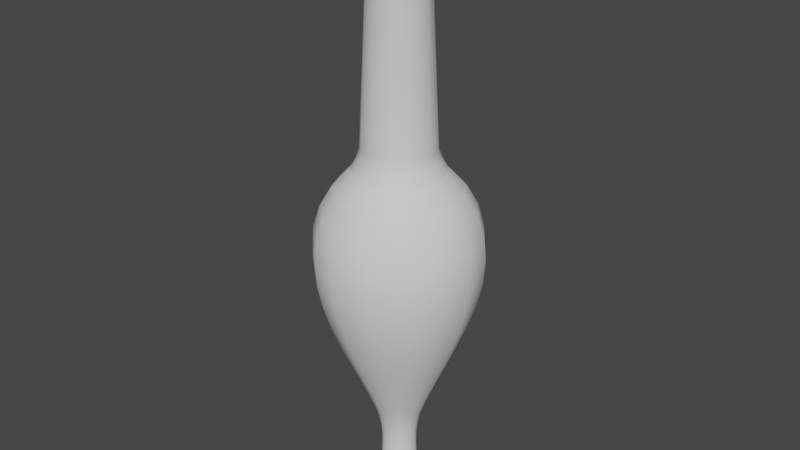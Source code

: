 # Source: m_urgentarium_1.blend  (saved by Blender 3.0.42; exported with 4.5.12 LTS)
import bpy
from mathutils import Matrix  # noqa: F401  (used for matrix-valued properties, if any)

bpy.ops.wm.read_factory_settings(use_empty=True)
scene = bpy.context.scene
scene.name = 'Scene'

# ---- world
world_world = bpy.data.worlds.new('World'); scene.world = world_world
world_world.use_nodes = True; world_world.node_tree.nodes.clear()
_N = world_world.node_tree.nodes; _L = world_world.node_tree.links
n0 = _N.new('ShaderNodeOutputWorld'); n0.name = 'World Output'; n0.location = (300, 300)
n1 = _N.new('ShaderNodeBackground'); n1.name = 'Background'; n1.location = (10, 300)
n1.inputs[0].default_value = (0.05088, 0.05088, 0.05088, 1.0)
_L.new(n1.outputs[0], n0.inputs[0])
n0.is_active_output = True
world_world.color = (0.05088, 0.05088, 0.05088)
world_world.use_sun_shadow = False
world_world.sun_shadow_jitter_overblur = 0.0

# ---- meshes
me_mesh = bpy.data.meshes.new('Mesh')
me_mesh.from_pydata([(-0.785, 0.4236, -2.057e-07), (-0.603, 0.5928, -2.057e-07), (-0.4069, 0.7051, -2.057e-07), (-0.1997, 0.7674, -2.057e-07), (0.01565, 0.7869, -2.057e-07), (0.2362, 0.7705, -2.057e-07), (0.4591, 0.7251, -2.057e-07), (0.6812, 0.658, -2.057e-07), (0.8997, 0.5759, -2.057e-07), (1.112, 0.486, -2.057e-07), (1.314, 0.3953, -2.057e-07), (1.504, 0.3107, -2.057e-07), (1.678, 0.2393, -2.057e-07), (1.746, 0.2161, -2.057e-07), (1.811, 0.1984, -2.057e-07), (1.874, 0.1855, -2.057e-07), (1.934, 0.1767, -2.057e-07), (1.992, 0.1713, -2.057e-07), (2.048, 0.1687, -2.057e-07), (2.102, 0.1683, -2.057e-07), (2.154, 0.1693, -2.057e-07), (2.205, 0.1711, -2.057e-07), (2.254, 0.1729, -2.057e-07), (2.302, 0.1743, -2.057e-07), (2.348, 0.1744, -2.057e-07), (2.362, 0.1903, -2.057e-07), (2.375, 0.2047, -2.057e-07), (2.387, 0.2177, -2.057e-07), (2.397, 0.2293, -2.057e-07), (2.407, 0.2397, -2.057e-07), (2.416, 0.249, -2.057e-07), (2.426, 0.2574, -2.057e-07), (2.435, 0.265, -2.057e-07), (2.444, 0.2719, -2.057e-07), (2.455, 0.2783, -2.057e-07), (2.465, 0.2842, -2.057e-07), (2.477, 0.2899, -2.057e-07), (2.488, 0.2942, -2.057e-07), (2.498, 0.289, -2.057e-07), (2.508, 0.2754, -2.057e-07), (2.518, 0.2549, -2.057e-07), (2.527, 0.2287, -2.057e-07), (2.536, 0.1982, -2.057e-07), (2.543, 0.1648, -2.057e-07), (2.55, 0.1298, -2.057e-07), (2.556, 0.09443, -2.057e-07), (2.561, 0.06013, -2.057e-07), (2.564, 0.02821, -2.057e-07), (2.566, -1.452e-07, -2.057e-07), (-3.054, 0.3146, -2.057e-07), (-3.054, 0.3384, -2.057e-07), (-3.047, 0.3582, -2.057e-07), (-3.034, 0.3741, -2.057e-07), (-3.016, 0.3859, -2.057e-07), (-2.995, 0.3937, -2.057e-07), (-2.972, 0.3974, -2.057e-07), (-2.95, 0.3972, -2.057e-07), (-2.929, 0.3928, -2.057e-07), (-2.91, 0.3845, -2.057e-07), (-2.896, 0.372, -2.057e-07), (-2.888, 0.3555, -2.057e-07), (-2.887, 0.3349, -2.057e-07), (-2.872, 0.3196, -2.057e-07), (-2.858, 0.3077, -2.057e-07), (-2.843, 0.2988, -2.057e-07), (-2.828, 0.2923, -2.057e-07), (-2.814, 0.2877, -2.057e-07), (-2.799, 0.2847, -2.057e-07), (-2.784, 0.2826, -2.057e-07), (-2.769, 0.281, -2.057e-07), (-2.754, 0.2794, -2.057e-07), (-2.739, 0.2773, -2.057e-07), (-2.724, 0.2743, -2.057e-07), (-2.709, 0.2697, -2.057e-07), (-1.005, 0.3463, -2.057e-07), (-0.9823, 0.3465, -2.057e-07), (-0.9584, 0.3499, -2.057e-07), (-0.9337, 0.356, -2.057e-07), (-0.9089, 0.3642, -2.057e-07), (-0.8845, 0.3737, -2.057e-07), (-0.8612, 0.384, -2.057e-07), (-0.8397, 0.3944, -2.057e-07), (-0.8206, 0.4044, -2.057e-07), (-0.8046, 0.4132, -2.057e-07), (-0.7924, 0.4203, -2.057e-07), (-0.7846, 0.4251, -2.057e-07), (-0.7818, 0.4268, -2.057e-07), (-0.785, 0.387, 0.1723), (-0.603, 0.5416, 0.2411), (-0.4069, 0.6441, 0.2868), (-0.1997, 0.7011, 0.3121), (0.01565, 0.7189, 0.3201), (0.2362, 0.7039, 0.3134), (0.4591, 0.6625, 0.2949), (0.6812, 0.6011, 0.2676), (0.8997, 0.5261, 0.2342), (1.112, 0.444, 0.1977), (1.314, 0.3611, 0.1608), (1.504, 0.2838, 0.1264), (1.678, 0.2186, 0.09732), (1.746, 0.1974, 0.0879), (1.811, 0.1812, 0.0807), (1.874, 0.1694, 0.07544), (1.934, 0.1614, 0.07186), (1.992, 0.1565, 0.06968), (2.048, 0.1542, 0.06864), (2.102, 0.1537, 0.06845), (2.154, 0.1547, 0.06886), (2.205, 0.1563, 0.06958), (2.254, 0.158, 0.07034), (2.302, 0.1592, 0.07088), (2.348, 0.1593, 0.07092), (2.362, 0.1739, 0.07742), (2.375, 0.187, 0.08327), (2.387, 0.1988, 0.08853), (2.397, 0.2094, 0.09325), (2.407, 0.219, 0.09748), (2.416, 0.2275, 0.1013), (2.426, 0.2352, 0.1047), (2.435, 0.2421, 0.1078), (2.444, 0.2484, 0.1106), (2.455, 0.2542, 0.1132), (2.465, 0.2597, 0.1156), (2.477, 0.2648, 0.1179), (2.488, 0.2688, 0.1197), (2.498, 0.264, 0.1175), (2.508, 0.2516, 0.112), (2.518, 0.2328, 0.1037), (2.527, 0.2089, 0.09302), (2.536, 0.1811, 0.08063), (2.543, 0.1506, 0.06704), (2.55, 0.1185, 0.05278), (2.556, 0.08626, 0.03841), (2.561, 0.05493, 0.02446), (2.564, 0.02577, 0.01147), (2.566, -2.603e-08, -1.759e-07), (-3.054, 0.2874, 0.1279), (-3.054, 0.3091, 0.1376), (-3.047, 0.3273, 0.1457), (-3.034, 0.3417, 0.1521), (-3.016, 0.3525, 0.1569), (-2.995, 0.3596, 0.1601), (-2.972, 0.3631, 0.1617), (-2.95, 0.3628, 0.1615), (-2.929, 0.3589, 0.1598), (-2.91, 0.3512, 0.1564), (-2.896, 0.3398, 0.1513), (-2.888, 0.3247, 0.1446), (-2.887, 0.3059, 0.1362), (-2.872, 0.2919, 0.13), (-2.858, 0.2811, 0.1252), (-2.843, 0.2729, 0.1215), (-2.828, 0.267, 0.1189), (-2.814, 0.2629, 0.117), (-2.799, 0.2601, 0.1158), (-2.784, 0.2582, 0.1149), (-2.769, 0.2567, 0.1143), (-2.754, 0.2552, 0.1136), (-2.739, 0.2533, 0.1128), (-2.724, 0.2505, 0.1116), (-2.709, 0.2464, 0.1097), (-1.005, 0.3164, 0.1409), (-0.9823, 0.3165, 0.1409), (-0.9584, 0.3197, 0.1423), (-0.9337, 0.3252, 0.1448), (-0.9089, 0.3327, 0.1481), (-0.8845, 0.3414, 0.152), (-0.8612, 0.3508, 0.1562), (-0.8397, 0.3603, 0.1604), (-0.8206, 0.3694, 0.1645), (-0.8046, 0.3775, 0.1681), (-0.7924, 0.384, 0.171), (-0.7846, 0.3883, 0.1729), (-0.7818, 0.3899, 0.1736), (-0.785, 0.2835, 0.3148), (-0.603, 0.3967, 0.4405), (-0.4069, 0.4718, 0.524), (-0.1997, 0.5135, 0.5703), (0.01565, 0.5265, 0.5848), (0.2362, 0.5155, 0.5726), (0.4591, 0.4852, 0.5389), (0.6812, 0.4403, 0.489), (0.8997, 0.3854, 0.428), (1.112, 0.3252, 0.3612), (1.314, 0.2645, 0.2937), (1.504, 0.2079, 0.2309), (1.678, 0.1601, 0.1778), (1.746, 0.1446, 0.1606), (1.811, 0.1328, 0.1474), (1.874, 0.1241, 0.1378), (1.934, 0.1182, 0.1313), (1.992, 0.1146, 0.1273), (2.048, 0.1129, 0.1254), (2.102, 0.1126, 0.1251), (2.154, 0.1133, 0.1258), (2.205, 0.1145, 0.1271), (2.254, 0.1157, 0.1285), (2.302, 0.1166, 0.1295), (2.348, 0.1167, 0.1296), (2.362, 0.1274, 0.1414), (2.375, 0.137, 0.1521), (2.387, 0.1456, 0.1617), (2.397, 0.1534, 0.1704), (2.407, 0.1604, 0.1781), (2.416, 0.1666, 0.1851), (2.426, 0.1722, 0.1913), (2.435, 0.1773, 0.1969), (2.444, 0.182, 0.2021), (2.455, 0.1862, 0.2068), (2.465, 0.1902, 0.2112), (2.477, 0.194, 0.2154), (2.488, 0.1969, 0.2187), (2.498, 0.1934, 0.2147), (2.508, 0.1843, 0.2047), (2.518, 0.1705, 0.1894), (2.527, 0.153, 0.17), (2.536, 0.1326, 0.1473), (2.543, 0.1103, 0.1225), (2.55, 0.08683, 0.09643), (2.556, 0.06318, 0.07017), (2.561, 0.04023, 0.04468), (2.564, 0.01888, 0.02096), (2.566, 9.318e-08, -1.014e-07), (-3.054, 0.2105, 0.2338), (-3.054, 0.2264, 0.2515), (-3.047, 0.2397, 0.2662), (-3.034, 0.2503, 0.278), (-3.016, 0.2582, 0.2868), (-2.995, 0.2634, 0.2926), (-2.972, 0.2659, 0.2953), (-2.95, 0.2658, 0.2951), (-2.929, 0.2629, 0.2919), (-2.91, 0.2572, 0.2857), (-2.896, 0.2489, 0.2765), (-2.888, 0.2379, 0.2642), (-2.887, 0.2241, 0.2489), (-2.872, 0.2138, 0.2375), (-2.858, 0.2059, 0.2287), (-2.843, 0.1999, 0.222), (-2.828, 0.1956, 0.2172), (-2.814, 0.1925, 0.2138), (-2.799, 0.1905, 0.2116), (-2.784, 0.1891, 0.21), (-2.769, 0.188, 0.2088), (-2.754, 0.187, 0.2076), (-2.739, 0.1856, 0.2061), (-2.724, 0.1835, 0.2038), (-2.709, 0.1805, 0.2004), (-1.005, 0.2317, 0.2574), (-0.9823, 0.2318, 0.2575), (-0.9584, 0.2341, 0.26), (-0.9337, 0.2382, 0.2646), (-0.9089, 0.2437, 0.2706), (-0.8845, 0.25, 0.2777), (-0.8612, 0.2569, 0.2854), (-0.8397, 0.2639, 0.2931), (-0.8206, 0.2706, 0.3005), (-0.8046, 0.2765, 0.3071), (-0.7924, 0.2813, 0.3124), (-0.7846, 0.2844, 0.3159), (-0.7818, 0.2856, 0.3172), (-0.785, 0.1309, 0.4029), (-0.603, 0.1832, 0.5638), (-0.4069, 0.2179, 0.6706), (-0.1997, 0.2372, 0.7299), (0.01565, 0.2432, 0.7484), (0.2362, 0.2381, 0.7328), (0.4591, 0.2241, 0.6897), (0.6812, 0.2033, 0.6258), (0.8997, 0.178, 0.5477), (1.112, 0.1502, 0.4622), (1.314, 0.1221, 0.3759), (1.504, 0.09601, 0.2955), (1.678, 0.07394, 0.2276), (1.746, 0.06678, 0.2055), (1.811, 0.06131, 0.1887), (1.874, 0.05732, 0.1764), (1.934, 0.05459, 0.168), (1.992, 0.05294, 0.1629), (2.048, 0.05215, 0.1605), (2.102, 0.05201, 0.1601), (2.154, 0.05231, 0.161), (2.205, 0.05286, 0.1627), (2.254, 0.05344, 0.1645), (2.302, 0.05385, 0.1657), (2.348, 0.05388, 0.1658), (2.362, 0.05882, 0.181), (2.375, 0.06326, 0.1947), (2.387, 0.06726, 0.207), (2.397, 0.07084, 0.218), (2.407, 0.07406, 0.2279), (2.416, 0.07695, 0.2368), (2.426, 0.07955, 0.2448), (2.435, 0.08189, 0.252), (2.444, 0.08403, 0.2586), (2.455, 0.086, 0.2647), (2.465, 0.08783, 0.2703), (2.477, 0.08957, 0.2757), (2.488, 0.09092, 0.2798), (2.498, 0.08929, 0.2748), (2.508, 0.0851, 0.2619), (2.518, 0.07876, 0.2424), (2.527, 0.07067, 0.2175), (2.536, 0.06126, 0.1885), (2.543, 0.05093, 0.1567), (2.55, 0.0401, 0.1234), (2.556, 0.02918, 0.08981), (2.561, 0.01858, 0.05719), (2.564, 0.008717, 0.02683), (2.566, 1.528e-07, 2.908e-09), (-3.054, 0.09721, 0.2992), (-3.054, 0.1046, 0.3218), (-3.047, 0.1107, 0.3407), (-3.034, 0.1156, 0.3557), (-3.016, 0.1192, 0.367), (-2.995, 0.1216, 0.3744), (-2.972, 0.1228, 0.378), (-2.95, 0.1227, 0.3777), (-2.929, 0.1214, 0.3736), (-2.91, 0.1188, 0.3656), (-2.896, 0.115, 0.3538), (-2.888, 0.1098, 0.3381), (-2.887, 0.1035, 0.3185), (-2.872, 0.09875, 0.3039), (-2.858, 0.09508, 0.2926), (-2.843, 0.09232, 0.2841), (-2.828, 0.09032, 0.278), (-2.814, 0.08892, 0.2737), (-2.799, 0.08797, 0.2707), (-2.784, 0.08733, 0.2688), (-2.769, 0.08683, 0.2672), (-2.754, 0.08634, 0.2657), (-2.739, 0.0857, 0.2637), (-2.724, 0.08475, 0.2608), (-2.709, 0.08335, 0.2565), (-1.005, 0.107, 0.3294), (-0.9823, 0.1071, 0.3295), (-0.9584, 0.1081, 0.3328), (-0.9337, 0.11, 0.3386), (-0.9089, 0.1125, 0.3463), (-0.8845, 0.1155, 0.3554), (-0.8612, 0.1187, 0.3652), (-0.8397, 0.1219, 0.3751), (-0.8206, 0.125, 0.3846), (-0.8046, 0.1277, 0.393), (-0.7924, 0.1299, 0.3998), (-0.7846, 0.1314, 0.4043), (-0.7818, 0.1319, 0.4059), (-0.785, -0.04428, 0.4213), (-0.603, -0.06197, 0.5896), (-0.4069, -0.0737, 0.7012), (-0.1997, -0.08022, 0.7632), (0.01565, -0.08225, 0.7826), (0.2362, -0.08054, 0.7662), (0.4591, -0.0758, 0.7212), (0.6812, -0.06878, 0.6544), (0.8997, -0.0602, 0.5728), (1.112, -0.0508, 0.4833), (1.314, -0.04132, 0.3931), (1.504, -0.03248, 0.309), (1.678, -0.02501, 0.238), (1.746, -0.02259, 0.2149), (1.811, -0.02074, 0.1973), (1.874, -0.01939, 0.1845), (1.934, -0.01847, 0.1757), (1.992, -0.01791, 0.1704), (2.048, -0.01764, 0.1678), (2.102, -0.01759, 0.1674), (2.154, -0.0177, 0.1684), (2.205, -0.01788, 0.1701), (2.254, -0.01808, 0.172), (2.302, -0.01822, 0.1733), (2.348, -0.01823, 0.1734), (2.362, -0.0199, 0.1893), (2.375, -0.0214, 0.2036), (2.387, -0.02275, 0.2165), (2.397, -0.02396, 0.228), (2.407, -0.02505, 0.2384), (2.416, -0.02603, 0.2477), (2.426, -0.02691, 0.256), (2.435, -0.0277, 0.2636), (2.444, -0.02842, 0.2704), (2.455, -0.02909, 0.2768), (2.465, -0.02971, 0.2827), (2.477, -0.0303, 0.2883), (2.488, -0.03076, 0.2926), (2.498, -0.0302, 0.2874), (2.508, -0.02879, 0.2739), (2.518, -0.02664, 0.2535), (2.527, -0.0239, 0.2274), (2.536, -0.02072, 0.1971), (2.543, -0.01723, 0.1639), (2.55, -0.01356, 0.1291), (2.556, -0.00987, 0.09391), (2.561, -0.006285, 0.0598), (2.564, -0.002949, 0.02805), (2.566, 2.124e-07, 1.37e-07), (-3.054, -0.03288, 0.3128), (-3.054, -0.03537, 0.3365), (-3.047, -0.03744, 0.3563), (-3.034, -0.0391, 0.372), (-3.016, -0.04033, 0.3838), (-2.995, -0.04115, 0.3915), (-2.972, -0.04154, 0.3953), (-2.95, -0.04151, 0.395), (-2.929, -0.04106, 0.3907), (-2.91, -0.04019, 0.3823), (-2.896, -0.03889, 0.37), (-2.888, -0.03716, 0.3535), (-2.887, -0.035, 0.333), (-2.872, -0.0334, 0.3178), (-2.858, -0.03216, 0.306), (-2.843, -0.03123, 0.2971), (-2.828, -0.03055, 0.2907), (-2.814, -0.03008, 0.2862), (-2.799, -0.02976, 0.2831), (-2.784, -0.02954, 0.281), (-2.769, -0.02937, 0.2795), (-2.754, -0.02921, 0.2779), (-2.739, -0.02899, 0.2758), (-2.724, -0.02867, 0.2728), (-2.709, -0.02819, 0.2682), (-1.005, -0.0362, 0.3444), (-0.9823, -0.03622, 0.3446), (-0.9584, -0.03658, 0.348), (-0.9337, -0.03721, 0.3541), (-0.9089, -0.03806, 0.3622), (-0.8845, -0.03906, 0.3716), (-0.8612, -0.04014, 0.3819), (-0.8397, -0.04123, 0.3923), (-0.8206, -0.04227, 0.4022), (-0.8046, -0.0432, 0.411), (-0.7924, -0.04394, 0.418), (-0.7846, -0.04443, 0.4227), (-0.7818, -0.04461, 0.4244), (-0.785, -0.2118, 0.3669), (-0.603, -0.2964, 0.5134), (-0.4069, -0.3525, 0.6106), (-0.1997, -0.3837, 0.6646), (0.01565, -0.3934, 0.6815), (0.2362, -0.3852, 0.6672), (0.4591, -0.3626, 0.628), (0.6812, -0.329, 0.5698), (0.8997, -0.288, 0.4988), (1.112, -0.243, 0.4209), (1.314, -0.1976, 0.3423), (1.504, -0.1553, 0.2691), (1.678, -0.1196, 0.2072), (1.746, -0.1081, 0.1872), (1.811, -0.0992, 0.1718), (1.874, -0.09274, 0.1606), (1.934, -0.08834, 0.153), (1.992, -0.08566, 0.1484), (2.048, -0.08437, 0.1461), (2.102, -0.08415, 0.1457), (2.154, -0.08464, 0.1466), (2.205, -0.08553, 0.1481), (2.254, -0.08647, 0.1498), (2.302, -0.08713, 0.1509), (2.348, -0.08718, 0.151), (2.362, -0.09517, 0.1648), (2.375, -0.1024, 0.1773), (2.387, -0.1088, 0.1885), (2.397, -0.1146, 0.1985), (2.407, -0.1198, 0.2076), (2.416, -0.1245, 0.2157), (2.426, -0.1287, 0.2229), (2.435, -0.1325, 0.2295), (2.444, -0.136, 0.2355), (2.455, -0.1391, 0.241), (2.465, -0.1421, 0.2461), (2.477, -0.1449, 0.251), (2.488, -0.1471, 0.2548), (2.498, -0.1445, 0.2502), (2.508, -0.1377, 0.2385), (2.518, -0.1274, 0.2207), (2.527, -0.1143, 0.1981), (2.536, -0.09912, 0.1717), (2.543, -0.08241, 0.1427), (2.55, -0.06488, 0.1124), (2.556, -0.04721, 0.08178), (2.561, -0.03006, 0.05207), (2.564, -0.0141, 0.02443), (2.566, 2.124e-07, 2.86e-07), (-3.054, -0.1573, 0.2724), (-3.054, -0.1692, 0.2931), (-3.047, -0.1791, 0.3102), (-3.034, -0.187, 0.3239), (-3.016, -0.1929, 0.3342), (-2.995, -0.1968, 0.3409), (-2.972, -0.1987, 0.3442), (-2.95, -0.1986, 0.3439), (-2.929, -0.1964, 0.3402), (-2.91, -0.1922, 0.3329), (-2.896, -0.186, 0.3222), (-2.888, -0.1777, 0.3079), (-2.887, -0.1674, 0.29), (-2.872, -0.1598, 0.2768), (-2.858, -0.1539, 0.2665), (-2.843, -0.1494, 0.2587), (-2.828, -0.1461, 0.2531), (-2.814, -0.1439, 0.2492), (-2.799, -0.1423, 0.2465), (-2.784, -0.1413, 0.2447), (-2.769, -0.1405, 0.2434), (-2.754, -0.1397, 0.242), (-2.739, -0.1387, 0.2402), (-2.724, -0.1371, 0.2375), (-2.709, -0.1349, 0.2336), (-1.005, -0.1732, 0.2999), (-0.9823, -0.1732, 0.3001), (-0.9584, -0.175, 0.303), (-0.9337, -0.178, 0.3083), (-0.9089, -0.1821, 0.3154), (-0.8845, -0.1868, 0.3236), (-0.8612, -0.192, 0.3325), (-0.8397, -0.1972, 0.3416), (-0.8206, -0.2022, 0.3502), (-0.8046, -0.2066, 0.3579), (-0.7924, -0.2102, 0.364), (-0.7846, -0.2125, 0.3681), (-0.7818, -0.2134, 0.3696), (-0.785, -0.3427, 0.249), (-0.603, -0.4796, 0.3484), (-0.4069, -0.5704, 0.4144), (-0.1997, -0.6209, 0.4511), (0.01565, -0.6366, 0.4625), (0.2362, -0.6233, 0.4529), (0.4591, -0.5867, 0.4262), (0.6812, -0.5323, 0.3867), (0.8997, -0.4659, 0.3385), (1.112, -0.3932, 0.2857), (1.314, -0.3198, 0.2323), (1.504, -0.2513, 0.1826), (1.678, -0.1936, 0.1406), (1.746, -0.1748, 0.127), (1.811, -0.1605, 0.1166), (1.874, -0.1501, 0.109), (1.934, -0.1429, 0.1038), (1.992, -0.1386, 0.1007), (2.048, -0.1365, 0.09919), (2.102, -0.1362, 0.09892), (2.154, -0.137, 0.0995), (2.205, -0.1384, 0.1005), (2.254, -0.1399, 0.1017), (2.302, -0.141, 0.1024), (2.348, -0.1411, 0.1025), (2.362, -0.154, 0.1119), (2.375, -0.1656, 0.1203), (2.387, -0.1761, 0.1279), (2.397, -0.1855, 0.1348), (2.407, -0.1939, 0.1409), (2.416, -0.2015, 0.1464), (2.426, -0.2083, 0.1513), (2.435, -0.2144, 0.1558), (2.444, -0.22, 0.1598), (2.455, -0.2251, 0.1636), (2.465, -0.2299, 0.1671), (2.477, -0.2345, 0.1704), (2.488, -0.238, 0.1729), (2.498, -0.2338, 0.1698), (2.508, -0.2228, 0.1619), (2.518, -0.2062, 0.1498), (2.527, -0.185, 0.1344), (2.536, -0.1604, 0.1165), (2.543, -0.1333, 0.09688), (2.55, -0.105, 0.07627), (2.556, -0.07639, 0.0555), (2.561, -0.04865, 0.03534), (2.564, -0.02282, 0.01658), (2.566, 1.528e-07, 4.201e-07), (-3.054, -0.2545, 0.1849), (-3.054, -0.2738, 0.1989), (-3.047, -0.2898, 0.2106), (-3.034, -0.3026, 0.2199), (-3.016, -0.3122, 0.2268), (-2.995, -0.3185, 0.2314), (-2.972, -0.3215, 0.2336), (-2.95, -0.3213, 0.2334), (-2.929, -0.3178, 0.2309), (-2.91, -0.311, 0.226), (-2.896, -0.301, 0.2187), (-2.888, -0.2876, 0.2089), (-2.887, -0.2709, 0.1968), (-2.872, -0.2585, 0.1878), (-2.858, -0.2489, 0.1809), (-2.843, -0.2417, 0.1756), (-2.828, -0.2365, 0.1718), (-2.814, -0.2328, 0.1691), (-2.799, -0.2303, 0.1673), (-2.784, -0.2286, 0.1661), (-2.769, -0.2273, 0.1652), (-2.754, -0.226, 0.1642), (-2.739, -0.2244, 0.163), (-2.724, -0.2219, 0.1612), (-2.709, -0.2182, 0.1585), (-1.005, -0.2802, 0.2036), (-0.9823, -0.2803, 0.2037), (-0.9584, -0.2831, 0.2057), (-0.9337, -0.288, 0.2093), (-0.9089, -0.2946, 0.214), (-0.8845, -0.3023, 0.2196), (-0.8612, -0.3107, 0.2257), (-0.8397, -0.3191, 0.2318), (-0.8206, -0.3272, 0.2377), (-0.8046, -0.3343, 0.2429), (-0.7924, -0.3401, 0.2471), (-0.7846, -0.3439, 0.2498), (-0.7818, -0.3453, 0.2509), (-0.785, -0.4144, 0.08808), (-0.603, -0.5799, 0.1233), (-0.4069, -0.6897, 0.1466), (-0.1997, -0.7507, 0.1596), (0.01565, -0.7697, 0.1636), (0.2362, -0.7536, 0.1602), (0.4591, -0.7093, 0.1508), (0.6812, -0.6436, 0.1368), (0.8997, -0.5633, 0.1197), (1.112, -0.4754, 0.101), (1.314, -0.3866, 0.08218), (1.504, -0.3039, 0.06459), (1.678, -0.234, 0.04975), (1.746, -0.2114, 0.04493), (1.811, -0.1941, 0.04125), (1.874, -0.1814, 0.03856), (1.934, -0.1728, 0.03673), (1.992, -0.1676, 0.03562), (2.048, -0.1651, 0.03509), (2.102, -0.1646, 0.03499), (2.154, -0.1656, 0.0352), (2.205, -0.1673, 0.03557), (2.254, -0.1692, 0.03596), (2.302, -0.1705, 0.03623), (2.348, -0.1706, 0.03625), (2.362, -0.1862, 0.03957), (2.375, -0.2002, 0.04256), (2.387, -0.2129, 0.04525), (2.397, -0.2242, 0.04767), (2.407, -0.2344, 0.04983), (2.416, -0.2436, 0.05177), (2.426, -0.2518, 0.05352), (2.435, -0.2592, 0.0551), (2.444, -0.266, 0.05654), (2.455, -0.2722, 0.05786), (2.465, -0.278, 0.05909), (2.477, -0.2835, 0.06027), (2.488, -0.2878, 0.06117), (2.498, -0.2826, 0.06008), (2.508, -0.2694, 0.05726), (2.518, -0.2493, 0.05299), (2.527, -0.2237, 0.04755), (2.536, -0.1939, 0.04122), (2.543, -0.1612, 0.03427), (2.55, -0.1269, 0.02698), (2.556, -0.09236, 0.01963), (2.561, -0.05882, 0.0125), (2.564, -0.02759, 0.005865), (2.566, 3.358e-08, 5.095e-07), (-3.054, -0.3077, 0.0654), (-3.054, -0.331, 0.07036), (-3.047, -0.3504, 0.07448), (-3.034, -0.3659, 0.07777), (-3.016, -0.3774, 0.08023), (-2.995, -0.3851, 0.08185), (-2.972, -0.3887, 0.08263), (-2.95, -0.3885, 0.08257), (-2.929, -0.3843, 0.08167), (-2.91, -0.3761, 0.07993), (-2.896, -0.3639, 0.07734), (-2.888, -0.3477, 0.07391), (-2.887, -0.3275, 0.06962), (-2.872, -0.3126, 0.06644), (-2.858, -0.301, 0.06397), (-2.843, -0.2922, 0.06212), (-2.828, -0.2859, 0.06077), (-2.814, -0.2815, 0.05983), (-2.799, -0.2785, 0.05919), (-2.784, -0.2764, 0.05876), (-2.769, -0.2749, 0.05842), (-2.754, -0.2733, 0.05809), (-2.739, -0.2713, 0.05766), (-2.724, -0.2683, 0.05702), (-2.709, -0.2638, 0.05608), (-1.005, -0.3388, 0.07201), (-0.9823, -0.3389, 0.07204), (-0.9584, -0.3423, 0.07275), (-0.9337, -0.3482, 0.07402), (-0.9089, -0.3562, 0.07571), (-0.8845, -0.3655, 0.07769), (-0.8612, -0.3756, 0.07984), (-0.8397, -0.3858, 0.08201), (-0.8206, -0.3956, 0.08408), (-0.8046, -0.4042, 0.08592), (-0.7924, -0.4112, 0.08739), (-0.7846, -0.4158, 0.08838), (-0.7818, -0.4175, 0.08873), (-0.785, -0.4144, -0.08808), (-0.603, -0.5799, -0.1233), (-0.4069, -0.6897, -0.1466), (-0.1997, -0.7507, -0.1596), (0.01565, -0.7697, -0.1636), (0.2362, -0.7536, -0.1602), (0.4591, -0.7093, -0.1508), (0.6812, -0.6436, -0.1368), (0.8997, -0.5633, -0.1197), (1.112, -0.4754, -0.101), (1.314, -0.3866, -0.08218), (1.504, -0.3039, -0.06459), (1.678, -0.234, -0.04975), (1.746, -0.2114, -0.04493), (1.811, -0.1941, -0.04125), (1.874, -0.1814, -0.03856), (1.934, -0.1728, -0.03673), (1.992, -0.1676, -0.03562), (2.048, -0.1651, -0.03508), (2.102, -0.1646, -0.03499), (2.154, -0.1656, -0.0352), (2.205, -0.1673, -0.03556), (2.254, -0.1692, -0.03596), (2.302, -0.1705, -0.03623), (2.348, -0.1706, -0.03625), (2.362, -0.1862, -0.03957), (2.375, -0.2002, -0.04256), (2.387, -0.2129, -0.04525), (2.397, -0.2242, -0.04767), (2.407, -0.2344, -0.04983), (2.416, -0.2436, -0.05177), (2.426, -0.2518, -0.05352), (2.435, -0.2592, -0.0551), (2.444, -0.266, -0.05654), (2.455, -0.2722, -0.05786), (2.465, -0.278, -0.05909), (2.477, -0.2835, -0.06027), (2.488, -0.2878, -0.06117), (2.498, -0.2826, -0.06008), (2.508, -0.2694, -0.05726), (2.518, -0.2493, -0.05299), (2.527, -0.2237, -0.04755), (2.536, -0.1939, -0.04121), (2.543, -0.1612, -0.03427), (2.55, -0.1269, -0.02698), (2.556, -0.09236, -0.01963), (2.561, -0.05882, -0.0125), (2.564, -0.02759, -0.005865), (2.566, -1.452e-07, 5.543e-07), (-3.054, -0.3077, -0.0654), (-3.054, -0.331, -0.07036), (-3.047, -0.3504, -0.07448), (-3.034, -0.3659, -0.07777), (-3.016, -0.3774, -0.08023), (-2.995, -0.3851, -0.08185), (-2.972, -0.3887, -0.08263), (-2.95, -0.3885, -0.08257), (-2.929, -0.3843, -0.08168), (-2.91, -0.3761, -0.07993), (-2.896, -0.3639, -0.07734), (-2.888, -0.3477, -0.07391), (-2.887, -0.3275, -0.06962), (-2.872, -0.3126, -0.06644), (-2.858, -0.301, -0.06397), (-2.843, -0.2922, -0.06212), (-2.828, -0.2859, -0.06077), (-2.814, -0.2815, -0.05983), (-2.799, -0.2785, -0.05919), (-2.784, -0.2764, -0.05876), (-2.769, -0.2749, -0.05842), (-2.754, -0.2733, -0.05809), (-2.739, -0.2713, -0.05766), (-2.724, -0.2683, -0.05702), (-2.709, -0.2638, -0.05608), (-1.005, -0.3388, -0.07201), (-0.9823, -0.3389, -0.07204), (-0.9584, -0.3423, -0.07275), (-0.9337, -0.3482, -0.07402), (-0.9089, -0.3562, -0.07571), (-0.8845, -0.3655, -0.07769), (-0.8612, -0.3756, -0.07984), (-0.8397, -0.3858, -0.08201), (-0.8206, -0.3956, -0.08408), (-0.8046, -0.4042, -0.08592), (-0.7924, -0.4112, -0.08739), (-0.7846, -0.4158, -0.08838), (-0.7818, -0.4175, -0.08873), (-0.785, -0.3427, -0.249), (-0.603, -0.4796, -0.3484), (-0.4069, -0.5704, -0.4144), (-0.1997, -0.6209, -0.4511), (0.01565, -0.6366, -0.4625), (0.2362, -0.6233, -0.4529), (0.4591, -0.5867, -0.4262), (0.6812, -0.5323, -0.3867), (0.8997, -0.4659, -0.3385), (1.112, -0.3932, -0.2857), (1.314, -0.3198, -0.2323), (1.504, -0.2513, -0.1826), (1.678, -0.1936, -0.1406), (1.746, -0.1748, -0.127), (1.811, -0.1605, -0.1166), (1.874, -0.1501, -0.109), (1.934, -0.1429, -0.1038), (1.992, -0.1386, -0.1007), (2.048, -0.1365, -0.09919), (2.102, -0.1362, -0.09892), (2.154, -0.137, -0.0995), (2.205, -0.1384, -0.1005), (2.254, -0.1399, -0.1017), (2.302, -0.141, -0.1024), (2.348, -0.1411, -0.1025), (2.362, -0.154, -0.1119), (2.375, -0.1656, -0.1203), (2.387, -0.1761, -0.1279), (2.397, -0.1855, -0.1348), (2.407, -0.1939, -0.1409), (2.416, -0.2015, -0.1464), (2.426, -0.2083, -0.1513), (2.435, -0.2144, -0.1558), (2.444, -0.22, -0.1598), (2.455, -0.2251, -0.1636), (2.465, -0.2299, -0.1671), (2.477, -0.2345, -0.1704), (2.488, -0.238, -0.1729), (2.498, -0.2338, -0.1698), (2.508, -0.2228, -0.1619), (2.518, -0.2062, -0.1498), (2.527, -0.185, -0.1344), (2.536, -0.1604, -0.1165), (2.543, -0.1333, -0.09687), (2.55, -0.105, -0.07627), (2.556, -0.07639, -0.0555), (2.561, -0.04865, -0.03534), (2.564, -0.02282, -0.01658), (2.566, -3.241e-07, 5.244e-07), (-3.054, -0.2545, -0.1849), (-3.054, -0.2738, -0.1989), (-3.047, -0.2898, -0.2106), (-3.034, -0.3026, -0.2199), (-3.016, -0.3122, -0.2268), (-2.995, -0.3185, -0.2314), (-2.972, -0.3215, -0.2336), (-2.95, -0.3213, -0.2334), (-2.929, -0.3178, -0.2309), (-2.91, -0.311, -0.226), (-2.896, -0.301, -0.2187), (-2.888, -0.2876, -0.2089), (-2.887, -0.2709, -0.1968), (-2.872, -0.2585, -0.1878), (-2.858, -0.2489, -0.1809), (-2.843, -0.2417, -0.1756), (-2.828, -0.2365, -0.1718), (-2.814, -0.2328, -0.1691), (-2.799, -0.2303, -0.1673), (-2.784, -0.2286, -0.1661), (-2.769, -0.2273, -0.1652), (-2.754, -0.226, -0.1642), (-2.739, -0.2244, -0.163), (-2.724, -0.2219, -0.1612), (-2.709, -0.2182, -0.1585), (-1.005, -0.2802, -0.2036), (-0.9823, -0.2803, -0.2037), (-0.9584, -0.2831, -0.2057), (-0.9337, -0.288, -0.2093), (-0.9089, -0.2946, -0.214), (-0.8845, -0.3023, -0.2196), (-0.8612, -0.3107, -0.2257), (-0.8397, -0.3191, -0.2318), (-0.8206, -0.3272, -0.2377), (-0.8046, -0.3343, -0.2429), (-0.7924, -0.3401, -0.2471), (-0.7846, -0.3439, -0.2498), (-0.7818, -0.3453, -0.2509), (-0.785, -0.2118, -0.3669), (-0.603, -0.2964, -0.5134), (-0.4069, -0.3525, -0.6106), (-0.1997, -0.3837, -0.6646), (0.01565, -0.3934, -0.6815), (0.2362, -0.3852, -0.6672), (0.4591, -0.3626, -0.628), (0.6812, -0.329, -0.5698), (0.8997, -0.288, -0.4988), (1.112, -0.243, -0.4209), (1.314, -0.1976, -0.3423), (1.504, -0.1553, -0.2691), (1.678, -0.1196, -0.2072), (1.746, -0.1081, -0.1872), (1.811, -0.0992, -0.1718), (1.874, -0.09274, -0.1606), (1.934, -0.08834, -0.153), (1.992, -0.08566, -0.1484), (2.048, -0.08437, -0.1461), (2.102, -0.08415, -0.1457), (2.154, -0.08464, -0.1466), (2.205, -0.08553, -0.1481), (2.254, -0.08647, -0.1498), (2.302, -0.08713, -0.1509), (2.348, -0.08719, -0.151), (2.362, -0.09517, -0.1648), (2.375, -0.1024, -0.1773), (2.387, -0.1088, -0.1885), (2.397, -0.1146, -0.1985), (2.407, -0.1198, -0.2076), (2.416, -0.1245, -0.2157), (2.426, -0.1287, -0.2229), (2.435, -0.1325, -0.2295), (2.444, -0.136, -0.2355), (2.455, -0.1391, -0.241), (2.465, -0.1421, -0.2461), (2.477, -0.1449, -0.251), (2.488, -0.1471, -0.2548), (2.498, -0.1445, -0.2502), (2.508, -0.1377, -0.2385), (2.518, -0.1274, -0.2207), (2.527, -0.1143, -0.1981), (2.536, -0.09912, -0.1717), (2.543, -0.08241, -0.1427), (2.55, -0.06488, -0.1124), (2.556, -0.04721, -0.08178), (2.561, -0.03007, -0.05207), (2.564, -0.01411, -0.02443), (2.566, -4.433e-07, 4.201e-07), (-3.054, -0.1573, -0.2724), (-3.054, -0.1692, -0.2931), (-3.047, -0.1791, -0.3102), (-3.034, -0.187, -0.3239), (-3.016, -0.1929, -0.3342), (-2.995, -0.1968, -0.3409), (-2.972, -0.1987, -0.3442), (-2.95, -0.1986, -0.3439), (-2.929, -0.1964, -0.3402), (-2.91, -0.1922, -0.3329), (-2.896, -0.186, -0.3222), (-2.888, -0.1777, -0.3079), (-2.887, -0.1674, -0.29), (-2.872, -0.1598, -0.2768), (-2.858, -0.1538, -0.2665), (-2.843, -0.1494, -0.2587), (-2.828, -0.1461, -0.2531), (-2.814, -0.1439, -0.2492), (-2.799, -0.1423, -0.2465), (-2.784, -0.1413, -0.2447), (-2.769, -0.1405, -0.2434), (-2.754, -0.1397, -0.242), (-2.739, -0.1387, -0.2402), (-2.724, -0.1371, -0.2375), (-2.709, -0.1349, -0.2336), (-1.005, -0.1732, -0.2999), (-0.9823, -0.1732, -0.3001), (-0.9584, -0.175, -0.303), (-0.9337, -0.178, -0.3083), (-0.9089, -0.1821, -0.3154), (-0.8845, -0.1868, -0.3236), (-0.8612, -0.192, -0.3325), (-0.8397, -0.1972, -0.3416), (-0.8206, -0.2022, -0.3502), (-0.8046, -0.2066, -0.3579), (-0.7924, -0.2102, -0.364), (-0.7846, -0.2125, -0.3681), (-0.7818, -0.2134, -0.3696), (-0.785, -0.04428, -0.4213), (-0.603, -0.06197, -0.5896), (-0.4069, -0.0737, -0.7012), (-0.1997, -0.08022, -0.7632), (0.01565, -0.08225, -0.7826), (0.2362, -0.08054, -0.7662), (0.4591, -0.0758, -0.7212), (0.6812, -0.06878, -0.6544), (0.8997, -0.0602, -0.5728), (1.112, -0.0508, -0.4833), (1.314, -0.04132, -0.3931), (1.504, -0.03248, -0.309), (1.678, -0.02501, -0.238), (1.746, -0.02259, -0.2149), (1.811, -0.02074, -0.1973), (1.874, -0.01939, -0.1845), (1.934, -0.01847, -0.1757), (1.992, -0.01791, -0.1704), (2.048, -0.01764, -0.1678), (2.102, -0.01759, -0.1674), (2.154, -0.0177, -0.1684), (2.205, -0.01788, -0.1701), (2.254, -0.01808, -0.172), (2.302, -0.01822, -0.1733), (2.348, -0.01823, -0.1734), (2.362, -0.0199, -0.1893), (2.375, -0.0214, -0.2036), (2.387, -0.02275, -0.2165), (2.397, -0.02396, -0.228), (2.407, -0.02505, -0.2384), (2.416, -0.02603, -0.2477), (2.426, -0.02691, -0.256), (2.435, -0.0277, -0.2636), (2.444, -0.02842, -0.2704), (2.455, -0.02909, -0.2768), (2.465, -0.02971, -0.2827), (2.477, -0.0303, -0.2883), (2.488, -0.03076, -0.2926), (2.498, -0.0302, -0.2874), (2.508, -0.02879, -0.2739), (2.518, -0.02664, -0.2535), (2.527, -0.02391, -0.2274), (2.536, -0.02072, -0.1971), (2.543, -0.01723, -0.1639), (2.55, -0.01356, -0.1291), (2.556, -0.009871, -0.09391), (2.561, -0.006286, -0.0598), (2.564, -0.002949, -0.02805), (2.566, -5.029e-07, 2.711e-07), (-3.054, -0.03288, -0.3129), (-3.054, -0.03537, -0.3365), (-3.047, -0.03744, -0.3563), (-3.034, -0.0391, -0.372), (-3.016, -0.04033, -0.3838), (-2.995, -0.04115, -0.3915), (-2.972, -0.04154, -0.3953), (-2.95, -0.04151, -0.395), (-2.929, -0.04106, -0.3907), (-2.91, -0.04019, -0.3823), (-2.896, -0.03889, -0.37), (-2.888, -0.03716, -0.3535), (-2.887, -0.035, -0.333), (-2.872, -0.0334, -0.3178), (-2.858, -0.03216, -0.306), (-2.843, -0.03123, -0.2971), (-2.828, -0.03055, -0.2907), (-2.814, -0.03008, -0.2862), (-2.799, -0.02976, -0.2831), (-2.784, -0.02954, -0.281), (-2.769, -0.02937, -0.2795), (-2.754, -0.02921, -0.2779), (-2.739, -0.02899, -0.2758), (-2.724, -0.02867, -0.2728), (-2.709, -0.02819, -0.2682), (-1.005, -0.0362, -0.3444), (-0.9823, -0.03622, -0.3446), (-0.9584, -0.03658, -0.348), (-0.9337, -0.03721, -0.3541), (-0.9089, -0.03806, -0.3622), (-0.8845, -0.03906, -0.3716), (-0.8612, -0.04014, -0.3819), (-0.8397, -0.04123, -0.3923), (-0.8206, -0.04227, -0.4022), (-0.8046, -0.0432, -0.411), (-0.7924, -0.04394, -0.418), (-0.7846, -0.04443, -0.4227), (-0.7818, -0.04461, -0.4244), (-0.785, 0.1309, -0.4029), (-0.603, 0.1832, -0.5638), (-0.4069, 0.2179, -0.6706), (-0.1997, 0.2372, -0.7299), (0.01565, 0.2432, -0.7484), (0.2362, 0.2381, -0.7328), (0.4591, 0.2241, -0.6897), (0.6812, 0.2033, -0.6258), (0.8997, 0.178, -0.5477), (1.112, 0.1502, -0.4622), (1.314, 0.1221, -0.3759), (1.504, 0.09601, -0.2955), (1.678, 0.07394, -0.2276), (1.746, 0.06678, -0.2055), (1.811, 0.06131, -0.1887), (1.874, 0.05731, -0.1764), (1.934, 0.05459, -0.168), (1.992, 0.05294, -0.1629), (2.048, 0.05215, -0.1605), (2.102, 0.05201, -0.1601), (2.154, 0.05231, -0.161), (2.205, 0.05286, -0.1627), (2.254, 0.05344, -0.1645), (2.302, 0.05385, -0.1657), (2.348, 0.05388, -0.1658), (2.362, 0.05882, -0.181), (2.375, 0.06326, -0.1947), (2.387, 0.06726, -0.207), (2.397, 0.07084, -0.218), (2.407, 0.07406, -0.2279), (2.416, 0.07695, -0.2368), (2.426, 0.07955, -0.2448), (2.435, 0.08189, -0.252), (2.444, 0.08403, -0.2586), (2.455, 0.086, -0.2647), (2.465, 0.08783, -0.2703), (2.477, 0.08957, -0.2757), (2.488, 0.09092, -0.2798), (2.498, 0.08929, -0.2748), (2.508, 0.0851, -0.2619), (2.518, 0.07875, -0.2424), (2.527, 0.07067, -0.2175), (2.536, 0.06126, -0.1885), (2.543, 0.05093, -0.1567), (2.55, 0.0401, -0.1234), (2.556, 0.02918, -0.08981), (2.561, 0.01858, -0.05719), (2.564, 0.008717, -0.02683), (2.566, -5.029e-07, 1.072e-07), (-3.054, 0.09721, -0.2992), (-3.054, 0.1046, -0.3218), (-3.047, 0.1107, -0.3407), (-3.034, 0.1156, -0.3557), (-3.016, 0.1192, -0.367), (-2.995, 0.1216, -0.3744), (-2.972, 0.1228, -0.378), (-2.95, 0.1227, -0.3777), (-2.929, 0.1214, -0.3736), (-2.91, 0.1188, -0.3656), (-2.896, 0.115, -0.3538), (-2.888, 0.1098, -0.3381), (-2.887, 0.1035, -0.3185), (-2.872, 0.09875, -0.3039), (-2.858, 0.09508, -0.2926), (-2.843, 0.09232, -0.2841), (-2.828, 0.09032, -0.278), (-2.814, 0.08892, -0.2737), (-2.799, 0.08797, -0.2707), (-2.784, 0.08733, -0.2688), (-2.769, 0.08683, -0.2672), (-2.754, 0.08634, -0.2657), (-2.739, 0.0857, -0.2637), (-2.724, 0.08475, -0.2608), (-2.709, 0.08335, -0.2565), (-1.005, 0.107, -0.3294), (-0.9823, 0.1071, -0.3295), (-0.9584, 0.1081, -0.3328), (-0.9337, 0.11, -0.3386), (-0.9089, 0.1125, -0.3463), (-0.8845, 0.1155, -0.3554), (-0.8612, 0.1187, -0.3652), (-0.8397, 0.1219, -0.3751), (-0.8206, 0.125, -0.3846), (-0.8046, 0.1277, -0.393), (-0.7924, 0.1299, -0.3998), (-0.7846, 0.1314, -0.4043), (-0.7818, 0.1319, -0.4059), (-0.785, 0.2835, -0.3148), (-0.603, 0.3967, -0.4405), (-0.4069, 0.4718, -0.524), (-0.1997, 0.5135, -0.5703), (0.01565, 0.5265, -0.5848), (0.2362, 0.5155, -0.5726), (0.4591, 0.4852, -0.5389), (0.6812, 0.4403, -0.489), (0.8997, 0.3854, -0.428), (1.112, 0.3252, -0.3612), (1.314, 0.2645, -0.2937), (1.504, 0.2079, -0.2309), (1.678, 0.1601, -0.1778), (1.746, 0.1446, -0.1606), (1.811, 0.1328, -0.1474), (1.874, 0.1241, -0.1378), (1.934, 0.1182, -0.1313), (1.992, 0.1146, -0.1273), (2.048, 0.1129, -0.1254), (2.102, 0.1126, -0.1251), (2.154, 0.1133, -0.1258), (2.205, 0.1145, -0.1271), (2.254, 0.1157, -0.1285), (2.302, 0.1166, -0.1295), (2.348, 0.1167, -0.1296), (2.362, 0.1274, -0.1414), (2.375, 0.137, -0.1521), (2.387, 0.1456, -0.1617), (2.397, 0.1534, -0.1704), (2.407, 0.1604, -0.1781), (2.416, 0.1666, -0.1851), (2.426, 0.1722, -0.1913), (2.435, 0.1773, -0.1969), (2.444, 0.182, -0.2021), (2.455, 0.1862, -0.2068), (2.465, 0.1902, -0.2112), (2.477, 0.194, -0.2154), (2.488, 0.1969, -0.2187), (2.498, 0.1934, -0.2147), (2.508, 0.1843, -0.2047), (2.518, 0.1705, -0.1894), (2.527, 0.153, -0.17), (2.536, 0.1326, -0.1473), (2.543, 0.1103, -0.1225), (2.55, 0.08683, -0.09643), (2.556, 0.06318, -0.07017), (2.561, 0.04023, -0.04469), (2.564, 0.01888, -0.02096), (2.566, -4.433e-07, -4.18e-08), (-3.054, 0.2105, -0.2338), (-3.054, 0.2264, -0.2515), (-3.047, 0.2397, -0.2662), (-3.034, 0.2503, -0.278), (-3.016, 0.2582, -0.2868), (-2.995, 0.2634, -0.2926), (-2.972, 0.2659, -0.2953), (-2.95, 0.2658, -0.2951), (-2.929, 0.2629, -0.2919), (-2.91, 0.2572, -0.2857), (-2.896, 0.2489, -0.2765), (-2.888, 0.2379, -0.2642), (-2.887, 0.2241, -0.2489), (-2.872, 0.2138, -0.2375), (-2.858, 0.2059, -0.2287), (-2.843, 0.1999, -0.222), (-2.828, 0.1956, -0.2172), (-2.814, 0.1925, -0.2138), (-2.799, 0.1905, -0.2116), (-2.784, 0.1891, -0.21), (-2.769, 0.188, -0.2088), (-2.754, 0.187, -0.2076), (-2.739, 0.1856, -0.2061), (-2.724, 0.1835, -0.2038), (-2.709, 0.1805, -0.2004), (-1.005, 0.2317, -0.2574), (-0.9823, 0.2318, -0.2575), (-0.9584, 0.2341, -0.26), (-0.9337, 0.2382, -0.2646), (-0.9089, 0.2437, -0.2706), (-0.8845, 0.25, -0.2777), (-0.8612, 0.2569, -0.2854), (-0.8397, 0.2639, -0.2931), (-0.8206, 0.2706, -0.3005), (-0.8046, 0.2765, -0.3071), (-0.7924, 0.2813, -0.3124), (-0.7846, 0.2844, -0.3159), (-0.7818, 0.2856, -0.3172), (-0.785, 0.387, -0.1723), (-0.603, 0.5416, -0.2411), (-0.4069, 0.6441, -0.2868), (-0.1997, 0.7011, -0.3121), (0.01565, 0.7189, -0.3201), (0.2362, 0.7039, -0.3134), (0.4591, 0.6625, -0.2949), (0.6812, 0.6011, -0.2676), (0.8997, 0.5261, -0.2342), (1.112, 0.444, -0.1977), (1.314, 0.3611, -0.1608), (1.504, 0.2838, -0.1264), (1.678, 0.2186, -0.09732), (1.746, 0.1974, -0.0879), (1.811, 0.1812, -0.0807), (1.874, 0.1694, -0.07544), (1.934, 0.1614, -0.07186), (1.992, 0.1565, -0.06968), (2.048, 0.1542, -0.06864), (2.102, 0.1537, -0.06845), (2.154, 0.1547, -0.06886), (2.205, 0.1563, -0.06958), (2.254, 0.158, -0.07034), (2.302, 0.1592, -0.07088), (2.348, 0.1593, -0.07092), (2.362, 0.1739, -0.07742), (2.375, 0.187, -0.08327), (2.387, 0.1988, -0.08853), (2.397, 0.2094, -0.09325), (2.407, 0.2189, -0.09748), (2.416, 0.2275, -0.1013), (2.426, 0.2352, -0.1047), (2.435, 0.2421, -0.1078), (2.444, 0.2484, -0.1106), (2.455, 0.2542, -0.1132), (2.465, 0.2597, -0.1156), (2.477, 0.2648, -0.1179), (2.488, 0.2688, -0.1197), (2.498, 0.264, -0.1175), (2.508, 0.2516, -0.112), (2.518, 0.2328, -0.1037), (2.527, 0.2089, -0.09302), (2.536, 0.1811, -0.08063), (2.543, 0.1506, -0.06704), (2.55, 0.1185, -0.05278), (2.556, 0.08626, -0.03841), (2.561, 0.05493, -0.02446), (2.564, 0.02577, -0.01147), (2.566, -3.241e-07, -1.461e-07), (-3.054, 0.2874, -0.1279), (-3.054, 0.3091, -0.1376), (-3.047, 0.3273, -0.1457), (-3.034, 0.3417, -0.1521), (-3.016, 0.3525, -0.1569), (-2.995, 0.3596, -0.1601), (-2.972, 0.3631, -0.1617), (-2.95, 0.3628, -0.1615), (-2.929, 0.3589, -0.1598), (-2.91, 0.3512, -0.1564), (-2.896, 0.3398, -0.1513), (-2.888, 0.3247, -0.1446), (-2.887, 0.3059, -0.1362), (-2.872, 0.2919, -0.13), (-2.858, 0.2811, -0.1252), (-2.843, 0.2729, -0.1215), (-2.828, 0.267, -0.1189), (-2.814, 0.2629, -0.117), (-2.799, 0.2601, -0.1158), (-2.784, 0.2582, -0.1149), (-2.769, 0.2567, -0.1143), (-2.754, 0.2552, -0.1136), (-2.739, 0.2533, -0.1128), (-2.724, 0.2505, -0.1116), (-2.709, 0.2464, -0.1097), (-1.005, 0.3164, -0.1409), (-0.9823, 0.3165, -0.1409), (-0.9584, 0.3197, -0.1423), (-0.9337, 0.3252, -0.1448), (-0.9089, 0.3327, -0.1481), (-0.8845, 0.3414, -0.152), (-0.8612, 0.3508, -0.1562), (-0.8397, 0.3603, -0.1604), (-0.8206, 0.3694, -0.1645), (-0.8046, 0.3775, -0.1681), (-0.7924, 0.384, -0.171), (-0.7846, 0.3883, -0.1729), (-0.7818, 0.3899, -0.1736), (-3.053, 0.2254, 0.1003), (-3.053, 0.2467, -1.855e-07), (-3.053, 0.1651, 0.1833), (-3.053, 0.07623, 0.2346), (-3.053, -0.02579, 0.2453), (-3.053, -0.1233, 0.2136), (-3.053, -0.1996, 0.145), (-3.053, -0.2413, 0.05129), (-3.053, -0.2413, -0.05129), (-3.053, -0.1996, -0.145), (-3.053, -0.1233, -0.2136), (-3.053, -0.02579, -0.2453), (-3.053, 0.07623, -0.2346), (-3.053, 0.1651, -0.1833), (-3.053, 0.2254, -0.1003), (-1.8, 0.0007294, -2.063e-07), (-1.805, 0.2467, -1.861e-07), (-1.8, 0.0006668, 0.0002942), (-1.805, 0.2254, 0.1003), (-1.8, 0.0004899, 0.0005377), (-1.805, 0.1651, 0.1833), (-1.8, 0.0002292, 0.0006882), (-1.805, 0.07624, 0.2346), (-1.8, -7.012e-05, 0.0007197), (-1.805, -0.02578, 0.2453), (-1.8, -0.0003563, 0.0006267), (-1.805, -0.1233, 0.2136), (-1.8, -0.00058, 0.0004253), (-1.805, -0.1996, 0.145), (-1.8, -0.0007025, 0.0001503), (-1.805, -0.2413, 0.05129), (-1.8, -0.0007025, -0.0001506), (-1.805, -0.2413, -0.05129), (-1.8, -0.00058, -0.0004256), (-1.805, -0.1996, -0.145), (-1.8, -0.0003563, -0.000627), (-1.805, -0.1233, -0.2136), (-1.8, -7.012e-05, -0.00072), (-1.805, -0.02578, -0.2453), (-1.8, 0.0002292, -0.0006885), (-1.805, 0.07624, -0.2346), (-1.8, 0.0004899, -0.000538), (-1.805, 0.1651, -0.1833), (-1.8, 0.0006668, -0.0002945), (-1.805, 0.2254, -0.1003)], [], [(49, 136, 137, 50), (23, 110, 111, 24), (76, 163, 164, 77), (50, 137, 138, 51), (24, 111, 112, 25), (77, 164, 165, 78), (51, 138, 139, 52), (25, 112, 113, 26), (78, 165, 166, 79), (52, 139, 140, 53), (26, 113, 114, 27), (0, 87, 88, 1), (79, 166, 167, 80), (53, 140, 141, 54), (27, 114, 115, 28), (1, 88, 89, 2), (80, 167, 168, 81), (54, 141, 142, 55), (28, 115, 116, 29), (2, 89, 90, 3), (81, 168, 169, 82), (55, 142, 143, 56), (29, 116, 117, 30), (3, 90, 91, 4), (82, 169, 170, 83), (56, 143, 144, 57), (30, 117, 118, 31), (4, 91, 92, 5), (83, 170, 171, 84), (57, 144, 145, 58), (31, 118, 119, 32), (5, 92, 93, 6), (84, 171, 172, 85), (58, 145, 146, 59), (32, 119, 120, 33), (6, 93, 94, 7), (85, 172, 173, 86), (59, 146, 147, 60), (33, 120, 121, 34), (7, 94, 95, 8), (60, 147, 148, 61), (34, 121, 122, 35), (8, 95, 96, 9), (61, 148, 149, 62), (35, 122, 123, 36), (9, 96, 97, 10), (62, 149, 150, 63), (36, 123, 124, 37), (10, 97, 98, 11), (63, 150, 151, 64), (37, 124, 125, 38), (11, 98, 99, 12), (64, 151, 152, 65), (38, 125, 126, 39), (12, 99, 100, 13), (65, 152, 153, 66), (39, 126, 127, 40), (13, 100, 101, 14), (66, 153, 154, 67), (40, 127, 128, 41), (14, 101, 102, 15), (67, 154, 155, 68), (41, 128, 129, 42), (15, 102, 103, 16), (68, 155, 156, 69), (42, 129, 130, 43), (16, 103, 104, 17), (69, 156, 157, 70), (43, 130, 131, 44), (17, 104, 105, 18), (70, 157, 158, 71), (44, 131, 132, 45), (18, 105, 106, 19), (71, 158, 159, 72), (45, 132, 133, 46), (19, 106, 107, 20), (72, 159, 160, 73), (46, 133, 134, 47), (20, 107, 108, 21), (73, 160, 161, 74), (47, 134, 135, 48), (21, 108, 109, 22), (74, 161, 162, 75), (22, 109, 110, 23), (75, 162, 163, 76), (155, 242, 243, 156), (129, 216, 217, 130), (103, 190, 191, 104), (156, 243, 244, 157), (130, 217, 218, 131), (104, 191, 192, 105), (157, 244, 245, 158), (131, 218, 219, 132), (105, 192, 193, 106), (158, 245, 246, 159), (132, 219, 220, 133), (106, 193, 194, 107), (159, 246, 247, 160), (133, 220, 221, 134), (107, 194, 195, 108), (160, 247, 248, 161), (134, 221, 222, 135), (108, 195, 196, 109), (161, 248, 249, 162), (1313, 1337, 1339, 1314), (109, 196, 197, 110), (162, 249, 250, 163), (136, 223, 224, 137), (110, 197, 198, 111), (163, 250, 251, 164), (137, 224, 225, 138), (111, 198, 199, 112), (164, 251, 252, 165), (138, 225, 226, 139), (112, 199, 200, 113), (165, 252, 253, 166), (139, 226, 227, 140), (113, 200, 201, 114), (87, 174, 175, 88), (166, 253, 254, 167), (140, 227, 228, 141), (114, 201, 202, 115), (88, 175, 176, 89), (167, 254, 255, 168), (141, 228, 229, 142), (115, 202, 203, 116), (89, 176, 177, 90), (168, 255, 256, 169), (142, 229, 230, 143), (116, 203, 204, 117), (90, 177, 178, 91), (169, 256, 257, 170), (143, 230, 231, 144), (117, 204, 205, 118), (91, 178, 179, 92), (170, 257, 258, 171), (144, 231, 232, 145), (118, 205, 206, 119), (92, 179, 180, 93), (171, 258, 259, 172), (145, 232, 233, 146), (119, 206, 207, 120), (93, 180, 181, 94), (172, 259, 260, 173), (146, 233, 234, 147), (120, 207, 208, 121), (94, 181, 182, 95), (147, 234, 235, 148), (121, 208, 209, 122), (95, 182, 183, 96), (148, 235, 236, 149), (122, 209, 210, 123), (96, 183, 184, 97), (149, 236, 237, 150), (123, 210, 211, 124), (97, 184, 185, 98), (150, 237, 238, 151), (124, 211, 212, 125), (98, 185, 186, 99), (151, 238, 239, 152), (125, 212, 213, 126), (99, 186, 187, 100), (152, 239, 240, 153), (126, 213, 214, 127), (100, 187, 188, 101), (153, 240, 241, 154), (127, 214, 215, 128), (101, 188, 189, 102), (154, 241, 242, 155), (128, 215, 216, 129), (102, 189, 190, 103), (225, 312, 313, 226), (199, 286, 287, 200), (252, 339, 340, 253), (226, 313, 314, 227), (200, 287, 288, 201), (174, 261, 262, 175), (253, 340, 341, 254), (227, 314, 315, 228), (201, 288, 289, 202), (175, 262, 263, 176), (254, 341, 342, 255), (228, 315, 316, 229), (202, 289, 290, 203), (176, 263, 264, 177), (255, 342, 343, 256), (229, 316, 317, 230), (203, 290, 291, 204), (177, 264, 265, 178), (256, 343, 344, 257), (230, 317, 318, 231), (204, 291, 292, 205), (178, 265, 266, 179), (257, 344, 345, 258), (231, 318, 319, 232), (205, 292, 293, 206), (179, 266, 267, 180), (258, 345, 346, 259), (232, 319, 320, 233), (206, 293, 294, 207), (180, 267, 268, 181), (259, 346, 347, 260), (233, 320, 321, 234), (207, 294, 295, 208), (181, 268, 269, 182), (234, 321, 322, 235), (208, 295, 296, 209), (182, 269, 270, 183), (235, 322, 323, 236), (209, 296, 297, 210), (183, 270, 271, 184), (236, 323, 324, 237), (210, 297, 298, 211), (184, 271, 272, 185), (237, 324, 325, 238), (211, 298, 299, 212), (185, 272, 273, 186), (238, 325, 326, 239), (212, 299, 300, 213), (186, 273, 274, 187), (239, 326, 327, 240), (213, 300, 301, 214), (187, 274, 275, 188), (240, 327, 328, 241), (214, 301, 302, 215), (188, 275, 276, 189), (241, 328, 329, 242), (215, 302, 303, 216), (189, 276, 277, 190), (242, 329, 330, 243), (216, 303, 304, 217), (190, 277, 278, 191), (243, 330, 331, 244), (217, 304, 305, 218), (191, 278, 279, 192), (244, 331, 332, 245), (218, 305, 306, 219), (192, 279, 280, 193), (245, 332, 333, 246), (219, 306, 307, 220), (193, 280, 281, 194), (246, 333, 334, 247), (220, 307, 308, 221), (194, 281, 282, 195), (247, 334, 335, 248), (221, 308, 309, 222), (195, 282, 283, 196), (248, 335, 336, 249), (1306, 1321, 1323, 1305), (196, 283, 284, 197), (249, 336, 337, 250), (223, 310, 311, 224), (197, 284, 285, 198), (250, 337, 338, 251), (224, 311, 312, 225), (198, 285, 286, 199), (251, 338, 339, 252), (269, 356, 357, 270), (322, 409, 410, 323), (296, 383, 384, 297), (270, 357, 358, 271), (323, 410, 411, 324), (297, 384, 385, 298), (271, 358, 359, 272), (324, 411, 412, 325), (298, 385, 386, 299), (272, 359, 360, 273), (325, 412, 413, 326), (299, 386, 387, 300), (273, 360, 361, 274), (326, 413, 414, 327), (300, 387, 388, 301), (274, 361, 362, 275), (327, 414, 415, 328), (301, 388, 389, 302), (275, 362, 363, 276), (328, 415, 416, 329), (302, 389, 390, 303), (276, 363, 364, 277), (329, 416, 417, 330), (303, 390, 391, 304), (277, 364, 365, 278), (330, 417, 418, 331), (304, 391, 392, 305), (278, 365, 366, 279), (331, 418, 419, 332), (305, 392, 393, 306), (279, 366, 367, 280), (332, 419, 420, 333), (306, 393, 394, 307), (280, 367, 368, 281), (333, 420, 421, 334), (307, 394, 395, 308), (281, 368, 369, 282), (334, 421, 422, 335), (308, 395, 396, 309), (282, 369, 370, 283), (335, 422, 423, 336), (1312, 1335, 1337, 1313), (283, 370, 371, 284), (336, 423, 424, 337), (310, 397, 398, 311), (284, 371, 372, 285), (337, 424, 425, 338), (311, 398, 399, 312), (285, 372, 373, 286), (338, 425, 426, 339), (312, 399, 400, 313), (286, 373, 374, 287), (339, 426, 427, 340), (313, 400, 401, 314), (287, 374, 375, 288), (261, 348, 349, 262), (340, 427, 428, 341), (314, 401, 402, 315), (288, 375, 376, 289), (262, 349, 350, 263), (341, 428, 429, 342), (315, 402, 403, 316), (289, 376, 377, 290), (263, 350, 351, 264), (342, 429, 430, 343), (316, 403, 404, 317), (290, 377, 378, 291), (264, 351, 352, 265), (343, 430, 431, 344), (317, 404, 405, 318), (291, 378, 379, 292), (265, 352, 353, 266), (344, 431, 432, 345), (318, 405, 406, 319), (292, 379, 380, 293), (266, 353, 354, 267), (345, 432, 433, 346), (319, 406, 407, 320), (293, 380, 381, 294), (267, 354, 355, 268), (346, 433, 434, 347), (320, 407, 408, 321), (294, 381, 382, 295), (268, 355, 356, 269), (321, 408, 409, 322), (295, 382, 383, 296), (418, 505, 506, 419), (392, 479, 480, 393), (366, 453, 454, 367), (419, 506, 507, 420), (393, 480, 481, 394), (367, 454, 455, 368), (420, 507, 508, 421), (394, 481, 482, 395), (368, 455, 456, 369), (421, 508, 509, 422), (395, 482, 483, 396), (369, 456, 457, 370), (422, 509, 510, 423), (1319, 1349, 1321, 1306), (370, 457, 458, 371), (423, 510, 511, 424), (397, 484, 485, 398), (371, 458, 459, 372), (424, 511, 512, 425), (398, 485, 486, 399), (372, 459, 460, 373), (425, 512, 513, 426), (399, 486, 487, 400), (373, 460, 461, 374), (426, 513, 514, 427), (400, 487, 488, 401), (374, 461, 462, 375), (348, 435, 436, 349), (427, 514, 515, 428), (401, 488, 489, 402), (375, 462, 463, 376), (349, 436, 437, 350), (428, 515, 516, 429), (402, 489, 490, 403), (376, 463, 464, 377), (350, 437, 438, 351), (429, 516, 517, 430), (403, 490, 491, 404), (377, 464, 465, 378), (351, 438, 439, 352), (430, 517, 518, 431), (404, 491, 492, 405), (378, 465, 466, 379), (352, 439, 440, 353), (431, 518, 519, 432), (405, 492, 493, 406), (379, 466, 467, 380), (353, 440, 441, 354), (432, 519, 520, 433), (406, 493, 494, 407), (380, 467, 468, 381), (354, 441, 442, 355), (433, 520, 521, 434), (407, 494, 495, 408), (381, 468, 469, 382), (355, 442, 443, 356), (408, 495, 496, 409), (382, 469, 470, 383), (356, 443, 444, 357), (409, 496, 497, 410), (383, 470, 471, 384), (357, 444, 445, 358), (410, 497, 498, 411), (384, 471, 472, 385), (358, 445, 446, 359), (411, 498, 499, 412), (385, 472, 473, 386), (359, 446, 447, 360), (412, 499, 500, 413), (386, 473, 474, 387), (360, 447, 448, 361), (413, 500, 501, 414), (387, 474, 475, 388), (361, 448, 449, 362), (414, 501, 502, 415), (388, 475, 476, 389), (362, 449, 450, 363), (415, 502, 503, 416), (389, 476, 477, 390), (363, 450, 451, 364), (416, 503, 504, 417), (390, 477, 478, 391), (364, 451, 452, 365), (417, 504, 505, 418), (391, 478, 479, 392), (365, 452, 453, 366), (488, 575, 576, 489), (462, 549, 550, 463), (436, 523, 524, 437), (515, 602, 603, 516), (489, 576, 577, 490), (463, 550, 551, 464), (437, 524, 525, 438), (516, 603, 604, 517), (490, 577, 578, 491), (464, 551, 552, 465), (438, 525, 526, 439), (517, 604, 605, 518), (491, 578, 579, 492), (465, 552, 553, 466), (439, 526, 527, 440), (518, 605, 606, 519), (492, 579, 580, 493), (466, 553, 554, 467), (440, 527, 528, 441), (519, 606, 607, 520), (493, 580, 581, 494), (467, 554, 555, 468), (441, 528, 529, 442), (520, 607, 608, 521), (494, 581, 582, 495), (468, 555, 556, 469), (442, 529, 530, 443), (495, 582, 583, 496), (469, 556, 557, 470), (443, 530, 531, 444), (496, 583, 584, 497), (470, 557, 558, 471), (444, 531, 532, 445), (497, 584, 585, 498), (471, 558, 559, 472), (445, 532, 533, 446), (498, 585, 586, 499), (472, 559, 560, 473), (446, 533, 534, 447), (499, 586, 587, 500), (473, 560, 561, 474), (447, 534, 535, 448), (500, 587, 588, 501), (474, 561, 562, 475), (448, 535, 536, 449), (501, 588, 589, 502), (475, 562, 563, 476), (449, 536, 537, 450), (502, 589, 590, 503), (476, 563, 564, 477), (450, 537, 538, 451), (503, 590, 591, 504), (477, 564, 565, 478), (451, 538, 539, 452), (504, 591, 592, 505), (478, 565, 566, 479), (452, 539, 540, 453), (505, 592, 593, 506), (479, 566, 567, 480), (453, 540, 541, 454), (506, 593, 594, 507), (480, 567, 568, 481), (454, 541, 542, 455), (507, 594, 595, 508), (481, 568, 569, 482), (455, 542, 543, 456), (508, 595, 596, 509), (482, 569, 570, 483), (456, 543, 544, 457), (509, 596, 597, 510), (1311, 1333, 1335, 1312), (457, 544, 545, 458), (510, 597, 598, 511), (484, 571, 572, 485), (458, 545, 546, 459), (511, 598, 599, 512), (485, 572, 573, 486), (459, 546, 547, 460), (512, 599, 600, 513), (486, 573, 574, 487), (460, 547, 548, 461), (513, 600, 601, 514), (487, 574, 575, 488), (461, 548, 549, 462), (435, 522, 523, 436), (514, 601, 602, 515), (532, 619, 620, 533), (585, 672, 673, 586), (559, 646, 647, 560), (533, 620, 621, 534), (586, 673, 674, 587), (560, 647, 648, 561), (534, 621, 622, 535), (587, 674, 675, 588), (561, 648, 649, 562), (535, 622, 623, 536), (588, 675, 676, 589), (562, 649, 650, 563), (536, 623, 624, 537), (589, 676, 677, 590), (563, 650, 651, 564), (537, 624, 625, 538), (590, 677, 678, 591), (564, 651, 652, 565), (538, 625, 626, 539), (591, 678, 679, 592), (565, 652, 653, 566), (539, 626, 627, 540), (592, 679, 680, 593), (566, 653, 654, 567), (540, 627, 628, 541), (593, 680, 681, 594), (567, 654, 655, 568), (541, 628, 629, 542), (594, 681, 682, 595), (568, 655, 656, 569), (542, 629, 630, 543), (595, 682, 683, 596), (569, 656, 657, 570), (543, 630, 631, 544), (596, 683, 684, 597), (1318, 1347, 1349, 1319), (544, 631, 632, 545), (597, 684, 685, 598), (571, 658, 659, 572), (545, 632, 633, 546), (598, 685, 686, 599), (572, 659, 660, 573), (546, 633, 634, 547), (599, 686, 687, 600), (573, 660, 661, 574), (547, 634, 635, 548), (600, 687, 688, 601), (574, 661, 662, 575), (548, 635, 636, 549), (522, 609, 610, 523), (601, 688, 689, 602), (575, 662, 663, 576), (549, 636, 637, 550), (523, 610, 611, 524), (602, 689, 690, 603), (576, 663, 664, 577), (550, 637, 638, 551), (524, 611, 612, 525), (603, 690, 691, 604), (577, 664, 665, 578), (551, 638, 639, 552), (525, 612, 613, 526), (604, 691, 692, 605), (578, 665, 666, 579), (552, 639, 640, 553), (526, 613, 614, 527), (605, 692, 693, 606), (579, 666, 667, 580), (553, 640, 641, 554), (527, 614, 615, 528), (606, 693, 694, 607), (580, 667, 668, 581), (554, 641, 642, 555), (528, 615, 616, 529), (607, 694, 695, 608), (581, 668, 669, 582), (555, 642, 643, 556), (529, 616, 617, 530), (582, 669, 670, 583), (556, 643, 644, 557), (530, 617, 618, 531), (583, 670, 671, 584), (557, 644, 645, 558), (531, 618, 619, 532), (584, 671, 672, 585), (558, 645, 646, 559), (681, 768, 769, 682), (655, 742, 743, 656), (629, 716, 717, 630), (682, 769, 770, 683), (656, 743, 744, 657), (630, 717, 718, 631), (683, 770, 771, 684), (1310, 1331, 1333, 1311), (631, 718, 719, 632), (684, 771, 772, 685), (658, 745, 746, 659), (632, 719, 720, 633), (685, 772, 773, 686), (659, 746, 747, 660), (633, 720, 721, 634), (686, 773, 774, 687), (660, 747, 748, 661), (634, 721, 722, 635), (687, 774, 775, 688), (661, 748, 749, 662), (635, 722, 723, 636), (609, 696, 697, 610), (688, 775, 776, 689), (662, 749, 750, 663), (636, 723, 724, 637), (610, 697, 698, 611), (689, 776, 777, 690), (663, 750, 751, 664), (637, 724, 725, 638), (611, 698, 699, 612), (690, 777, 778, 691), (664, 751, 752, 665), (638, 725, 726, 639), (612, 699, 700, 613), (691, 778, 779, 692), (665, 752, 753, 666), (639, 726, 727, 640), (613, 700, 701, 614), (692, 779, 780, 693), (666, 753, 754, 667), (640, 727, 728, 641), (614, 701, 702, 615), (693, 780, 781, 694), (667, 754, 755, 668), (641, 728, 729, 642), (615, 702, 703, 616), (694, 781, 782, 695), (668, 755, 756, 669), (642, 729, 730, 643), (616, 703, 704, 617), (669, 756, 757, 670), (643, 730, 731, 644), (617, 704, 705, 618), (670, 757, 758, 671), (644, 731, 732, 645), (618, 705, 706, 619), (671, 758, 759, 672), (645, 732, 733, 646), (619, 706, 707, 620), (672, 759, 760, 673), (646, 733, 734, 647), (620, 707, 708, 621), (673, 760, 761, 674), (647, 734, 735, 648), (621, 708, 709, 622), (674, 761, 762, 675), (648, 735, 736, 649), (622, 709, 710, 623), (675, 762, 763, 676), (649, 736, 737, 650), (623, 710, 711, 624), (676, 763, 764, 677), (650, 737, 738, 651), (624, 711, 712, 625), (677, 764, 765, 678), (651, 738, 739, 652), (625, 712, 713, 626), (678, 765, 766, 679), (652, 739, 740, 653), (626, 713, 714, 627), (679, 766, 767, 680), (653, 740, 741, 654), (627, 714, 715, 628), (680, 767, 768, 681), (654, 741, 742, 655), (628, 715, 716, 629), (751, 838, 839, 752), (725, 812, 813, 726), (699, 786, 787, 700), (778, 865, 866, 779), (752, 839, 840, 753), (726, 813, 814, 727), (700, 787, 788, 701), (779, 866, 867, 780), (753, 840, 841, 754), (727, 814, 815, 728), (701, 788, 789, 702), (780, 867, 868, 781), (754, 841, 842, 755), (728, 815, 816, 729), (702, 789, 790, 703), (781, 868, 869, 782), (755, 842, 843, 756), (729, 816, 817, 730), (703, 790, 791, 704), (756, 843, 844, 757), (730, 817, 818, 731), (704, 791, 792, 705), (757, 844, 845, 758), (731, 818, 819, 732), (705, 792, 793, 706), (758, 845, 846, 759), (732, 819, 820, 733), (706, 793, 794, 707), (759, 846, 847, 760), (733, 820, 821, 734), (707, 794, 795, 708), (760, 847, 848, 761), (734, 821, 822, 735), (708, 795, 796, 709), (761, 848, 849, 762), (735, 822, 823, 736), (709, 796, 797, 710), (762, 849, 850, 763), (736, 823, 824, 737), (710, 797, 798, 711), (763, 850, 851, 764), (737, 824, 825, 738), (711, 798, 799, 712), (764, 851, 852, 765), (738, 825, 826, 739), (712, 799, 800, 713), (765, 852, 853, 766), (739, 826, 827, 740), (713, 800, 801, 714), (766, 853, 854, 767), (740, 827, 828, 741), (714, 801, 802, 715), (767, 854, 855, 768), (741, 828, 829, 742), (715, 802, 803, 716), (768, 855, 856, 769), (742, 829, 830, 743), (716, 803, 804, 717), (769, 856, 857, 770), (743, 830, 831, 744), (717, 804, 805, 718), (770, 857, 858, 771), (1317, 1345, 1347, 1318), (718, 805, 806, 719), (771, 858, 859, 772), (745, 832, 833, 746), (719, 806, 807, 720), (772, 859, 860, 773), (746, 833, 834, 747), (720, 807, 808, 721), (773, 860, 861, 774), (747, 834, 835, 748), (721, 808, 809, 722), (774, 861, 862, 775), (748, 835, 836, 749), (722, 809, 810, 723), (696, 783, 784, 697), (775, 862, 863, 776), (749, 836, 837, 750), (723, 810, 811, 724), (697, 784, 785, 698), (776, 863, 864, 777), (750, 837, 838, 751), (724, 811, 812, 725), (698, 785, 786, 699), (777, 864, 865, 778), (795, 882, 883, 796), (848, 935, 936, 849), (822, 909, 910, 823), (796, 883, 884, 797), (849, 936, 937, 850), (823, 910, 911, 824), (797, 884, 885, 798), (850, 937, 938, 851), (824, 911, 912, 825), (798, 885, 886, 799), (851, 938, 939, 852), (825, 912, 913, 826), (799, 886, 887, 800), (852, 939, 940, 853), (826, 913, 914, 827), (800, 887, 888, 801), (853, 940, 941, 854), (827, 914, 915, 828), (801, 888, 889, 802), (854, 941, 942, 855), (828, 915, 916, 829), (802, 889, 890, 803), (855, 942, 943, 856), (829, 916, 917, 830), (803, 890, 891, 804), (856, 943, 944, 857), (830, 917, 918, 831), (804, 891, 892, 805), (857, 944, 945, 858), (1309, 1329, 1331, 1310), (805, 892, 893, 806), (858, 945, 946, 859), (832, 919, 920, 833), (806, 893, 894, 807), (859, 946, 947, 860), (833, 920, 921, 834), (807, 894, 895, 808), (860, 947, 948, 861), (834, 921, 922, 835), (808, 895, 896, 809), (861, 948, 949, 862), (835, 922, 923, 836), (809, 896, 897, 810), (783, 870, 871, 784), (862, 949, 950, 863), (836, 923, 924, 837), (810, 897, 898, 811), (784, 871, 872, 785), (863, 950, 951, 864), (837, 924, 925, 838), (811, 898, 899, 812), (785, 872, 873, 786), (864, 951, 952, 865), (838, 925, 926, 839), (812, 899, 900, 813), (786, 873, 874, 787), (865, 952, 953, 866), (839, 926, 927, 840), (813, 900, 901, 814), (787, 874, 875, 788), (866, 953, 954, 867), (840, 927, 928, 841), (814, 901, 902, 815), (788, 875, 876, 789), (867, 954, 955, 868), (841, 928, 929, 842), (815, 902, 903, 816), (789, 876, 877, 790), (868, 955, 956, 869), (842, 929, 930, 843), (816, 903, 904, 817), (790, 877, 878, 791), (843, 930, 931, 844), (817, 904, 905, 818), (791, 878, 879, 792), (844, 931, 932, 845), (818, 905, 906, 819), (792, 879, 880, 793), (845, 932, 933, 846), (819, 906, 907, 820), (793, 880, 881, 794), (846, 933, 934, 847), (820, 907, 908, 821), (794, 881, 882, 795), (847, 934, 935, 848), (821, 908, 909, 822), (942, 1029, 1030, 943), (916, 1003, 1004, 917), (890, 977, 978, 891), (943, 1030, 1031, 944), (917, 1004, 1005, 918), (891, 978, 979, 892), (944, 1031, 1032, 945), (1316, 1343, 1345, 1317), (892, 979, 980, 893), (945, 1032, 1033, 946), (919, 1006, 1007, 920), (893, 980, 981, 894), (946, 1033, 1034, 947), (920, 1007, 1008, 921), (894, 981, 982, 895), (947, 1034, 1035, 948), (921, 1008, 1009, 922), (895, 982, 983, 896), (948, 1035, 1036, 949), (922, 1009, 1010, 923), (896, 983, 984, 897), (870, 957, 958, 871), (949, 1036, 1037, 950), (923, 1010, 1011, 924), (897, 984, 985, 898), (871, 958, 959, 872), (950, 1037, 1038, 951), (924, 1011, 1012, 925), (898, 985, 986, 899), (872, 959, 960, 873), (951, 1038, 1039, 952), (925, 1012, 1013, 926), (899, 986, 987, 900), (873, 960, 961, 874), (952, 1039, 1040, 953), (926, 1013, 1014, 927), (900, 987, 988, 901), (874, 961, 962, 875), (953, 1040, 1041, 954), (927, 1014, 1015, 928), (901, 988, 989, 902), (875, 962, 963, 876), (954, 1041, 1042, 955), (928, 1015, 1016, 929), (902, 989, 990, 903), (876, 963, 964, 877), (955, 1042, 1043, 956), (929, 1016, 1017, 930), (903, 990, 991, 904), (877, 964, 965, 878), (930, 1017, 1018, 931), (904, 991, 992, 905), (878, 965, 966, 879), (931, 1018, 1019, 932), (905, 992, 993, 906), (879, 966, 967, 880), (932, 1019, 1020, 933), (906, 993, 994, 907), (880, 967, 968, 881), (933, 1020, 1021, 934), (907, 994, 995, 908), (881, 968, 969, 882), (934, 1021, 1022, 935), (908, 995, 996, 909), (882, 969, 970, 883), (935, 1022, 1023, 936), (909, 996, 997, 910), (883, 970, 971, 884), (936, 1023, 1024, 937), (910, 997, 998, 911), (884, 971, 972, 885), (937, 1024, 1025, 938), (911, 998, 999, 912), (885, 972, 973, 886), (938, 1025, 1026, 939), (912, 999, 1000, 913), (886, 973, 974, 887), (939, 1026, 1027, 940), (913, 1000, 1001, 914), (887, 974, 975, 888), (940, 1027, 1028, 941), (914, 1001, 1002, 915), (888, 975, 976, 889), (941, 1028, 1029, 942), (915, 1002, 1003, 916), (889, 976, 977, 890), (986, 1073, 1074, 987), (960, 1047, 1048, 961), (1039, 1126, 1127, 1040), (1013, 1100, 1101, 1014), (987, 1074, 1075, 988), (961, 1048, 1049, 962), (1040, 1127, 1128, 1041), (1014, 1101, 1102, 1015), (988, 1075, 1076, 989), (962, 1049, 1050, 963), (1041, 1128, 1129, 1042), (1015, 1102, 1103, 1016), (989, 1076, 1077, 990), (963, 1050, 1051, 964), (1042, 1129, 1130, 1043), (1016, 1103, 1104, 1017), (990, 1077, 1078, 991), (964, 1051, 1052, 965), (1017, 1104, 1105, 1018), (991, 1078, 1079, 992), (965, 1052, 1053, 966), (1018, 1105, 1106, 1019), (992, 1079, 1080, 993), (966, 1053, 1054, 967), (1019, 1106, 1107, 1020), (993, 1080, 1081, 994), (967, 1054, 1055, 968), (1020, 1107, 1108, 1021), (994, 1081, 1082, 995), (968, 1055, 1056, 969), (1021, 1108, 1109, 1022), (995, 1082, 1083, 996), (969, 1056, 1057, 970), (1022, 1109, 1110, 1023), (996, 1083, 1084, 997), (970, 1057, 1058, 971), (1023, 1110, 1111, 1024), (997, 1084, 1085, 998), (971, 1058, 1059, 972), (1024, 1111, 1112, 1025), (998, 1085, 1086, 999), (972, 1059, 1060, 973), (1025, 1112, 1113, 1026), (999, 1086, 1087, 1000), (973, 1060, 1061, 974), (1026, 1113, 1114, 1027), (1000, 1087, 1088, 1001), (974, 1061, 1062, 975), (1027, 1114, 1115, 1028), (1001, 1088, 1089, 1002), (975, 1062, 1063, 976), (1028, 1115, 1116, 1029), (1002, 1089, 1090, 1003), (976, 1063, 1064, 977), (1029, 1116, 1117, 1030), (1003, 1090, 1091, 1004), (977, 1064, 1065, 978), (1030, 1117, 1118, 1031), (1004, 1091, 1092, 1005), (978, 1065, 1066, 979), (1031, 1118, 1119, 1032), (1308, 1327, 1329, 1309), (979, 1066, 1067, 980), (1032, 1119, 1120, 1033), (1006, 1093, 1094, 1007), (980, 1067, 1068, 981), (1033, 1120, 1121, 1034), (1007, 1094, 1095, 1008), (981, 1068, 1069, 982), (1034, 1121, 1122, 1035), (1008, 1095, 1096, 1009), (982, 1069, 1070, 983), (1035, 1122, 1123, 1036), (1009, 1096, 1097, 1010), (983, 1070, 1071, 984), (957, 1044, 1045, 958), (1036, 1123, 1124, 1037), (1010, 1097, 1098, 1011), (984, 1071, 1072, 985), (958, 1045, 1046, 959), (1037, 1124, 1125, 1038), (1011, 1098, 1099, 1012), (985, 1072, 1073, 986), (959, 1046, 1047, 960), (1038, 1125, 1126, 1039), (1012, 1099, 1100, 1013), (1109, 1196, 1197, 1110), (1083, 1170, 1171, 1084), (1057, 1144, 1145, 1058), (1110, 1197, 1198, 1111), (1084, 1171, 1172, 1085), (1058, 1145, 1146, 1059), (1111, 1198, 1199, 1112), (1085, 1172, 1173, 1086), (1059, 1146, 1147, 1060), (1112, 1199, 1200, 1113), (1086, 1173, 1174, 1087), (1060, 1147, 1148, 1061), (1113, 1200, 1201, 1114), (1087, 1174, 1175, 1088), (1061, 1148, 1149, 1062), (1114, 1201, 1202, 1115), (1088, 1175, 1176, 1089), (1062, 1149, 1150, 1063), (1115, 1202, 1203, 1116), (1089, 1176, 1177, 1090), (1063, 1150, 1151, 1064), (1116, 1203, 1204, 1117), (1090, 1177, 1178, 1091), (1064, 1151, 1152, 1065), (1117, 1204, 1205, 1118), (1091, 1178, 1179, 1092), (1065, 1152, 1153, 1066), (1118, 1205, 1206, 1119), (1315, 1341, 1343, 1316), (1066, 1153, 1154, 1067), (1119, 1206, 1207, 1120), (1093, 1180, 1181, 1094), (1067, 1154, 1155, 1068), (1120, 1207, 1208, 1121), (1094, 1181, 1182, 1095), (1068, 1155, 1156, 1069), (1121, 1208, 1209, 1122), (1095, 1182, 1183, 1096), (1069, 1156, 1157, 1070), (1122, 1209, 1210, 1123), (1096, 1183, 1184, 1097), (1070, 1157, 1158, 1071), (1044, 1131, 1132, 1045), (1123, 1210, 1211, 1124), (1097, 1184, 1185, 1098), (1071, 1158, 1159, 1072), (1045, 1132, 1133, 1046), (1124, 1211, 1212, 1125), (1098, 1185, 1186, 1099), (1072, 1159, 1160, 1073), (1046, 1133, 1134, 1047), (1125, 1212, 1213, 1126), (1099, 1186, 1187, 1100), (1073, 1160, 1161, 1074), (1047, 1134, 1135, 1048), (1126, 1213, 1214, 1127), (1100, 1187, 1188, 1101), (1074, 1161, 1162, 1075), (1048, 1135, 1136, 1049), (1127, 1214, 1215, 1128), (1101, 1188, 1189, 1102), (1075, 1162, 1163, 1076), (1049, 1136, 1137, 1050), (1128, 1215, 1216, 1129), (1102, 1189, 1190, 1103), (1076, 1163, 1164, 1077), (1050, 1137, 1138, 1051), (1129, 1216, 1217, 1130), (1103, 1190, 1191, 1104), (1077, 1164, 1165, 1078), (1051, 1138, 1139, 1052), (1104, 1191, 1192, 1105), (1078, 1165, 1166, 1079), (1052, 1139, 1140, 1053), (1105, 1192, 1193, 1106), (1079, 1166, 1167, 1080), (1053, 1140, 1141, 1054), (1106, 1193, 1194, 1107), (1080, 1167, 1168, 1081), (1054, 1141, 1142, 1055), (1107, 1194, 1195, 1108), (1081, 1168, 1169, 1082), (1055, 1142, 1143, 1056), (1108, 1195, 1196, 1109), (1082, 1169, 1170, 1083), (1056, 1143, 1144, 1057), (1205, 1292, 1293, 1206), (1307, 1325, 1327, 1308), (1153, 1240, 1241, 1154), (1206, 1293, 1294, 1207), (1180, 1267, 1268, 1181), (1154, 1241, 1242, 1155), (1207, 1294, 1295, 1208), (1181, 1268, 1269, 1182), (1155, 1242, 1243, 1156), (1208, 1295, 1296, 1209), (1182, 1269, 1270, 1183), (1156, 1243, 1244, 1157), (1209, 1296, 1297, 1210), (1183, 1270, 1271, 1184), (1157, 1244, 1245, 1158), (1131, 1218, 1219, 1132), (1210, 1297, 1298, 1211), (1184, 1271, 1272, 1185), (1158, 1245, 1246, 1159), (1132, 1219, 1220, 1133), (1211, 1298, 1299, 1212), (1185, 1272, 1273, 1186), (1159, 1246, 1247, 1160), (1133, 1220, 1221, 1134), (1212, 1299, 1300, 1213), (1186, 1273, 1274, 1187), (1160, 1247, 1248, 1161), (1134, 1221, 1222, 1135), (1213, 1300, 1301, 1214), (1187, 1274, 1275, 1188), (1161, 1248, 1249, 1162), (1135, 1222, 1223, 1136), (1214, 1301, 1302, 1215), (1188, 1275, 1276, 1189), (1162, 1249, 1250, 1163), (1136, 1223, 1224, 1137), (1215, 1302, 1303, 1216), (1189, 1276, 1277, 1190), (1163, 1250, 1251, 1164), (1137, 1224, 1225, 1138), (1216, 1303, 1304, 1217), (1190, 1277, 1278, 1191), (1164, 1251, 1252, 1165), (1138, 1225, 1226, 1139), (1191, 1278, 1279, 1192), (1165, 1252, 1253, 1166), (1139, 1226, 1227, 1140), (1192, 1279, 1280, 1193), (1166, 1253, 1254, 1167), (1140, 1227, 1228, 1141), (1193, 1280, 1281, 1194), (1167, 1254, 1255, 1168), (1141, 1228, 1229, 1142), (1194, 1281, 1282, 1195), (1168, 1255, 1256, 1169), (1142, 1229, 1230, 1143), (1195, 1282, 1283, 1196), (1169, 1256, 1257, 1170), (1143, 1230, 1231, 1144), (1196, 1283, 1284, 1197), (1170, 1257, 1258, 1171), (1144, 1231, 1232, 1145), (1197, 1284, 1285, 1198), (1171, 1258, 1259, 1172), (1145, 1232, 1233, 1146), (1198, 1285, 1286, 1199), (1172, 1259, 1260, 1173), (1146, 1233, 1234, 1147), (1199, 1286, 1287, 1200), (1173, 1260, 1261, 1174), (1147, 1234, 1235, 1148), (1200, 1287, 1288, 1201), (1174, 1261, 1262, 1175), (1148, 1235, 1236, 1149), (1201, 1288, 1289, 1202), (1175, 1262, 1263, 1176), (1149, 1236, 1237, 1150), (1202, 1289, 1290, 1203), (1176, 1263, 1264, 1177), (1150, 1237, 1238, 1151), (1203, 1290, 1291, 1204), (1177, 1264, 1265, 1178), (1151, 1238, 1239, 1152), (1204, 1291, 1292, 1205), (1178, 1265, 1266, 1179), (1152, 1239, 1240, 1153), (1249, 31, 32, 1250), (1223, 5, 6, 1224), (1302, 84, 85, 1303), (1276, 58, 59, 1277), (1250, 32, 33, 1251), (1224, 6, 7, 1225), (1303, 85, 86, 1304), (1277, 59, 60, 1278), (1251, 33, 34, 1252), (1225, 7, 8, 1226), (1278, 60, 61, 1279), (1252, 34, 35, 1253), (1226, 8, 9, 1227), (1279, 61, 62, 1280), (1253, 35, 36, 1254), (1227, 9, 10, 1228), (1280, 62, 63, 1281), (1254, 36, 37, 1255), (1228, 10, 11, 1229), (1281, 63, 64, 1282), (1255, 37, 38, 1256), (1229, 11, 12, 1230), (1282, 64, 65, 1283), (1256, 38, 39, 1257), (1230, 12, 13, 1231), (1283, 65, 66, 1284), (1257, 39, 40, 1258), (1231, 13, 14, 1232), (1284, 66, 67, 1285), (1258, 40, 41, 1259), (1232, 14, 15, 1233), (1285, 67, 68, 1286), (1259, 41, 42, 1260), (1233, 15, 16, 1234), (1286, 68, 69, 1287), (1260, 42, 43, 1261), (1234, 16, 17, 1235), (1287, 69, 70, 1288), (1261, 43, 44, 1262), (1235, 17, 18, 1236), (1288, 70, 71, 1289), (1262, 44, 45, 1263), (1236, 18, 19, 1237), (1289, 71, 72, 1290), (1263, 45, 46, 1264), (1237, 19, 20, 1238), (1290, 72, 73, 1291), (1264, 46, 47, 1265), (1238, 20, 21, 1239), (1291, 73, 74, 1292), (1265, 47, 48, 1266), (1239, 21, 22, 1240), (1292, 74, 75, 1293), (1314, 1339, 1341, 1315), (1240, 22, 23, 1241), (1293, 75, 76, 1294), (1267, 49, 50, 1268), (1241, 23, 24, 1242), (1294, 76, 77, 1295), (1268, 50, 51, 1269), (1242, 24, 25, 1243), (1295, 77, 78, 1296), (1269, 51, 52, 1270), (1243, 25, 26, 1244), (1296, 78, 79, 1297), (1270, 52, 53, 1271), (1244, 26, 27, 1245), (1218, 0, 1, 1219), (1297, 79, 80, 1298), (1271, 53, 54, 1272), (1245, 27, 28, 1246), (1219, 1, 2, 1220), (1298, 80, 81, 1299), (1272, 54, 55, 1273), (1246, 28, 29, 1247), (1220, 2, 3, 1221), (1299, 81, 82, 1300), (1273, 55, 56, 1274), (1247, 29, 30, 1248), (1221, 3, 4, 1222), (1300, 82, 83, 1301), (1274, 56, 57, 1275), (1248, 30, 31, 1249), (1222, 4, 5, 1223), (1301, 83, 84, 1302), (1275, 57, 58, 1276), (1305, 1323, 1325, 1307), (1305, 136, 49, 1306), (1307, 223, 136, 1305), (1308, 310, 223, 1307), (1309, 397, 310, 1308), (1310, 484, 397, 1309), (1311, 571, 484, 1310), (1312, 658, 571, 1311), (1313, 745, 658, 1312), (1314, 832, 745, 1313), (1315, 919, 832, 1314), (1316, 1006, 919, 1315), (1317, 1093, 1006, 1316), (1318, 1180, 1093, 1317), (1319, 1267, 1180, 1318), (1306, 49, 1267, 1319), (1320, 1322, 1323, 1321), (1322, 1324, 1325, 1323), (1324, 1326, 1327, 1325), (1326, 1328, 1329, 1327), (1328, 1330, 1331, 1329), (1330, 1332, 1333, 1331), (1332, 1334, 1335, 1333), (1334, 1336, 1337, 1335), (1336, 1338, 1339, 1337), (1338, 1340, 1341, 1339), (1340, 1342, 1343, 1341), (1342, 1344, 1345, 1343), (1344, 1346, 1347, 1345), (1346, 1348, 1349, 1347), (1348, 1320, 1321, 1349), (1322, 1320, 1348, 1346, 1344, 1342, 1340, 1338, 1336, 1334, 1332, 1330, 1328, 1326, 1324)])
me_mesh.polygons.foreach_set('use_smooth', [True] * 1321)
me_mesh.update()

# ---- objects
ob_m_urgentarium_1 = bpy.data.objects.new('m_urgentarium_1', me_mesh)

# ---- transforms, parenting, visibility, modifiers, constraints
ob_m_urgentarium_1.location = (0.002779, 0.06835, 2.516)
ob_m_urgentarium_1.rotation_euler = (0.0, 1.571, -1.571)

# ---- collection membership
scene.collection.objects.link(ob_m_urgentarium_1)

# ---- scene / render settings (as saved in the file)
scene.frame_start = 1; scene.frame_end = 250; scene.frame_set(1)
scene.render.engine = 'BLENDER_EEVEE_NEXT'
scene.cycles.sampling_pattern = 'TABULATED_SOBOL'
scene.cycles.use_light_tree = False
scene.view_settings.view_transform = 'Filmic'
bpy.context.view_layer.update()

# ---- added for rendering (the .blend has no active camera and no usable light): camera, sun
cam_auto = bpy.data.cameras.new('AutoCamera')
cam_auto.lens = 50.0
cam_auto.sensor_width = 36.0
cam_auto.clip_end = 1000.0
ob_auto_camera = bpy.data.objects.new('AutoCamera', cam_auto)
scene.collection.objects.link(ob_auto_camera)
ob_auto_camera.location = (5.59835, -6.63602, 7.2301)
ob_auto_camera.rotation_euler = (1.09748, -7.21219e-08, 0.694738)
scene.camera = ob_auto_camera
light_auto_sun = bpy.data.lights.new('AutoSun', 'SUN')
light_auto_sun.energy = 3.0
light_auto_sun.angle = 0.0523599
ob_auto_sun = bpy.data.objects.new('AutoSun', light_auto_sun)
scene.collection.objects.link(ob_auto_sun)
ob_auto_sun.rotation_euler = (0.872665, 0.174533, 0.523599)
bpy.context.view_layer.update()

